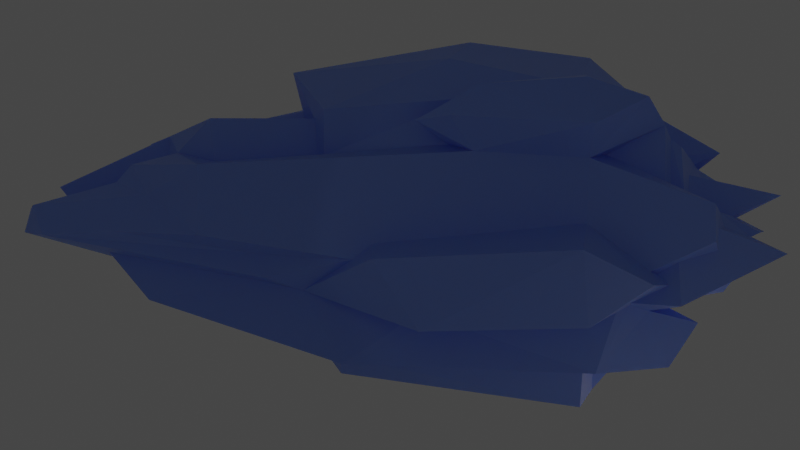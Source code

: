 # Source: iceberg_2.0.blend  (saved by Blender 2.91.10; exported with 4.5.12 LTS)
import bpy
from mathutils import Matrix  # noqa: F401  (used for matrix-valued properties, if any)

bpy.ops.wm.read_factory_settings(use_empty=True)
scene = bpy.context.scene
scene.name = 'Scene'

# ---- materials (node trees are filled in below, after node groups)
mat_group2_pcube19aistsurfsg = bpy.data.materials.new('group2_pCube19AiStSurfSG')

# ---- material node trees
mat_group2_pcube19aistsurfsg.use_nodes = True; mat_group2_pcube19aistsurfsg.node_tree.nodes.clear()
_N = mat_group2_pcube19aistsurfsg.node_tree.nodes; _L = mat_group2_pcube19aistsurfsg.node_tree.links
n0 = _N.new('ShaderNodeOutputMaterial'); n0.name = 'Material Output'; n0.location = (427, 272)
n1 = _N.new('ShaderNodeBsdfTranslucent'); n1.name = 'Translucent BSDF'; n1.location = (-287, 622)
n2 = _N.new('ShaderNodeBsdfPrincipled'); n2.name = 'Principled BSDF'; n2.location = (96, 248)
n2.distribution = 'GGX'
n2.subsurface_method = 'BURLEY'
n2.inputs[3].default_value = 1.45
n2.inputs[8].default_value = 1.0
n2.inputs[27].default_value = (0.0, 0.0, 0.0, 1.0)
n2.inputs[28].default_value = 1.0
n3 = _N.new('ShaderNodeSubsurfaceScattering'); n3.name = 'Subsurface Scattering'; n3.location = (-166, 185)
n3.falloff = 'BURLEY'
n3.inputs[0].default_value = (0.2867, 0.4719, 0.8, 1.0)
n3.inputs[1].default_value = 1.0
n4 = _N.new('ShaderNodeMix'); n4.name = 'Mix'; n4.location = (-74, 128)
n4.data_type = 'RGBA'
n4.inputs[6].default_value = (0.4578, 0.7775, 1.0, 1.0)
n4.inputs[7].default_value = (0.03089, 0.0, 1.0, 1.0)
_L.new(n2.outputs[0], n0.inputs[0])
_L.new(n3.outputs[0], n4.inputs[0])
_L.new(n3.outputs[0], n2.inputs[10])
_L.new(n4.outputs[2], n2.inputs[0])
n0.is_active_output = True

# ---- world
world_world = bpy.data.worlds.new('World'); scene.world = world_world
world_world.use_nodes = True; world_world.node_tree.nodes.clear()
_N = world_world.node_tree.nodes; _L = world_world.node_tree.links
n0 = _N.new('ShaderNodeOutputWorld'); n0.name = 'World Output'; n0.location = (300, 300)
n1 = _N.new('ShaderNodeBackground'); n1.name = 'Background'; n1.location = (10, 300)
n1.inputs[0].default_value = (0.05088, 0.05088, 0.05088, 1.0)
_L.new(n1.outputs[0], n0.inputs[0])
n0.is_active_output = True
world_world.color = (0.05088, 0.05088, 0.05088)
world_world.use_sun_shadow = False
world_world.sun_shadow_jitter_overblur = 0.0

# ---- cameras
cam_camera = bpy.data.cameras.new('Camera')

# ---- lights
light_point = bpy.data.lights.new('Point', 'POINT')
light_point.color = (1.0, 0.8722, 0.8188)
light_point.transmission_factor = 0.0
light_point.energy = 320.5
light_point.shadow_soft_size = 7.06
light_point.shadow_maximum_resolution = 0.006
light_point.use_absolute_resolution = True
light_point.cycles.max_bounces = 714
light_spot = bpy.data.lights.new('Spot', 'SPOT')
light_spot.transmission_factor = 0.0
light_spot.energy = 104.3
light_spot.shadow_soft_size = 0.25
light_spot.shadow_maximum_resolution = 0.006
light_spot.use_absolute_resolution = True
light_point_001 = bpy.data.lights.new('Point.001', 'POINT')
light_point_001.color = (1.0, 0.8722, 0.8188)
light_point_001.transmission_factor = 0.0
light_point_001.energy = 232.2
light_point_001.shadow_soft_size = 4.08
light_point_001.shadow_maximum_resolution = 0.006
light_point_001.use_absolute_resolution = True
light_point_001.cycles.max_bounces = 714
light_spot_001 = bpy.data.lights.new('Spot.001', 'SPOT')
light_spot_001.transmission_factor = 0.0
light_spot_001.energy = 104.3
light_spot_001.shadow_soft_size = 0.25
light_spot_001.shadow_maximum_resolution = 0.006
light_spot_001.use_absolute_resolution = True

# ---- meshes
me_iceberg = bpy.data.meshes.new('iceberg')
me_iceberg.from_pydata([(-7.007, 16.36, 0.6702), (-5.992, 13.41, -0.274), (-9.177, 15.82, 0.4759), (-9.806, 12.2, 0.1692), (-6.14, 2.449, 10.62), (-5.186, 3.052, 10.08), (-5.939, 5.718, 10.74), (-4.744, 6.987, 10.12), (5.478, 8.248, -4.315), (6.655, 8.025, -4.132), (5.949, 7.392, -4.694), (6.771, 10.05, -3.179), (9.074, 8.737, -3.065), (7.785, 5.603, -5.368), (5.772, 6.032, -5.424), (-10.14, 12.2, 4.28), (-7.84, 12.72, 4.542), (-8.716, 15.26, 2.803), (-6.326, 14.16, 4.222), (-7.394, 16.88, 2.713), (-8.951, 5.79, 11.56), (-8.931, 2.525, 11.04), (7.787, 5.504, 0.1104), (6.961, -5.684, -0.9733), (10.7, 4.853, -1.214), (8.715, -5.69, -1.726), (-0.07147, 10.59, -4.315), (6.942, 10.64, -4.298), (4.228, 9.515, -4.723), (-4.265, 10.57, -5.184), (-4.272, 16.14, -4.181), (-2.88, 10.57, -4.322), (-2.019, 14.9, -2.708), (-2.887, 16.78, -2.76), (-5.693, 15.73, -2.796), (-4.308, 17.19, -1.375), (3.254, -1.444, 9.399), (-0.5919, -0.04834, 10.93), (0.393, -10.51, 8.98), (5.702, -8.354, 6.279), (-5.174, 12.4, -0.6752), (-5.426, 13.26, 0.4201), (-4.437, 13.54, -0.08167), (-0.6537, 15.69, 0.5672), (-1.313, 15.56, 0.206), (-2.487, 19.18, 1.833), (-3.103, 14.64, -0.1619), (-3.953, 19.08, 1.982), (-5.86, 14.75, 0.9238), (-9.293, 9.177, 8.73), (-7.151, 8.2, 9.694), (8.013, -1.658, 5.733), (7.12, -3.426, 5.554), (7.453, -0.3688, 3.909), (-7.254, 8.7, 7.519), (-0.956, 8.787, 7.884), (-0.9609, 7.171, 10.05), (-5.126, -7.663, 7.969), (-3.398, -0.52, 8.977), (-6.072, 15.47, 2.824), (1.1, 12.6, 2.927), (-5.623, 14.63, 3.324), (-3.854, 14.21, 3.831), (4.864, 11.18, 4.316), (8.097, -0.129, 7.356), (6.071, -0.3234, 7.227), (4.333, 13.38, -0.1523), (0.4877, 18.54, -1.679), (3.025, 14.08, -0.1124), (1.471, 16.07, -0.6637), (-0.902, 16.32, -0.6696), (-1.414, 17.25, -1.679), (-0.5713, 17.5, -0.37), (7.335, 8.941, -2.433), (6.649, 9.449, -2.575), (4.522, 13.31, -1.362), (6.83, 12.52, -0.8644), (6.706, 10.59, -1.944), (5.948, -0.5636, 6.855), (5.464, 5.552, 7.556), (5.956, 5.713, 8.108), (1.008, 16.78, -0.4039), (-2.078, 11.0, 4.144), (0.2019, 10.5, 6.828), (0.03524, 14.38, 0.7172), (2.742, 13.92, 0.7395), (5.957, 10.05, 5.406), (1.101, 10.55, 4.207), (5.045, 10.57, 4.696), (5.874, 10.05, 2.396), (5.057, 10.57, 2.162), (1.204, 12.52, 1.72), (3.36, 11.88, 1.705), (7.798, 5.654, 3.523), (6.83, 12.52, 1.14), (-4.63, 16.04, 4.572), (8.334, 5.491, 7.696), (-10.54, 7.938, 7.047), (9.295, 5.713, 5.203), (6.121, 6.828, 3.801), (5.075, 11.29, 1.823), (7.868, 8.75, 6.724), (6.556, -1.658, 4.32), (-10.87, 5.72, 8.966), (1.219, 13.07, -5.655), (5.376, -8.354, 3.813), (1.763, 11.24, -8.169), (5.289, 6.409, -8.077), (-13.16, 5.713, 7.41), (7.058, -3.253, -5.609), (-0.6047, 7.219, -8.036), (-0.8767, 7.483, -6.826), (4.11, -9.626, -3.597), (4.968, -7.373, -7.581), (5.116, -3.246, -4.776), (-12.15, 5.713, -0.3865), (-8.571, 6.346, -1.272), (-10.09, 1.408, 8.72), (-7.769, 6.158, -3.935), (-9.133, 8.043, -2.659), (-6.571, 10.57, -3.782), (-8.324, -0.5847, 9.467), (-2.928, 7.617, -10.13), (-1.914, 10.57, -6.509), (-12.43, 11.12, 3.821), (4.233, -8.949, 5.923), (-0.1848, -9.815, 6.131), (4.483, -8.756, 3.916), (0.8403, 6.777, -8.04), (3.733, 5.961, -8.044), (2.283, -7.663, -7.441), (-12.19, 11.12, 0.9534), (1.194, -19.82, 3.543), (5.967, -15.14, 3.289), (1.587, -17.07, 4.199), (4.071, -14.53, 3.558), (-6.867, 10.57, -4.519), (-8.167, 6.372, -5.783), (-0.9344, -18.02, 5.353), (3.812, -14.8, 5.984), (1.858, 6.106, -10.45), (-7.809, -1.159, 8.149), (-8.012, 5.713, -8.146), (-7.082, -13.5, 3.219), (-9.299, -12.24, 3.276), (0.9655, -7.663, -8.614), (-6.417, -13.52, -0.6677), (-6.127, -17.21, 0.5413), (-6.932, -13.63, -0.334), (-9.384, 0.8201, 7.495), (-6.558, -16.6, 5.424), (3.399, -20.21, -0.3224), (4.591, -12.06, -1.563), (5.981, -15.1, -0.507), (6.883, -6.737, -1.812), (-10.88, 9.027, -2.779), (-10.03, 8.935, -5.301), (-0.7621, -18.17, 3.43), (-1.312, -9.627, 6.943), (-2.058, -19.4, 4.963), (4.447, -11.9, -2.86), (-3.882, -8.845, -7.983), (-14.1, 5.713, -5.908), (-12.21, -2.05, -0.5891), (-9.295, -12.25, -0.3519), (1.409, -21.06, -1.536), (1.952, -18.63, -4.266), (3.496, -12.0, -3.097), (3.063, -18.52, 1.728), (0.7029, -25.72, 1.194), (1.856, -24.78, -0.5344), (-6.867, -8.354, -3.948), (-8.51, -3.579, -5.543), (-2.142, -25.0, 2.351), (-1.99, -24.49, 1.775), (-1.568, -22.62, 1.64), (-0.8939, -18.89, 3.021), (-0.141, -26.48, -0.3971), (-0.7928, -20.28, -2.16), (-2.839, -10.51, -5.388), (-1.836, -18.81, -3.278), (-12.84, -2.05, -4.918), (1.181, -20.71, 2.518), (-0.1193, -26.1, 1.004), (-6.911, -8.354, -2.2), (-8.931, -8.298, -2.206), (-3.878, -9.899, -3.964), (-3.556, -15.54, -3.08), (-5.303, -17.66, 3.893), (-3.056, -24.25, 2.444), (-2.036, -19.57, 4.427), (-3.4, -10.02, -3.641), (-2.781, -15.69, -2.45), (-2.157, -21.3, -0.8828), (-4.022, -18.85, 1.301), (-2.762, -24.05, 1.879), (-5.697, -17.52, 0.5394), (-3.844, -24.02, -0.1234), (-2.938, -24.33, 0.6303), (-3.117, -20.69, 1.508), (-2.96, -22.41, 1.684), (-3.135, -23.66, -0.9483), (-2.023, -23.78, -0.1041), (-2.91, -24.59, -0.07109), (-0.8492, -25.98, -0.3097), (-0.8492, -26.31, 0.8251), (-1.658, -25.98, -0.03794), (-1.984, -25.98, 0.8251), (-0.5315, -24.87, 1.158), (-2.959, -22.43, 1.683), (-0.4449, -24.26, -0.7526), (-2.463, -24.22, 0.9877), (-0.6472, -22.51, -0.9412)], [], [(0, 1, 2), (2, 1, 3), (4, 5, 6), (5, 7, 6), (8, 9, 10), (11, 12, 9), (12, 13, 9), (9, 13, 10), (13, 14, 10), (15, 16, 17), (16, 18, 17), (17, 18, 19), (6, 20, 4), (4, 20, 21), (22, 23, 24), (24, 23, 25), (26, 27, 28), (28, 27, 8), (27, 9, 8), (29, 30, 31), (31, 30, 32), (30, 33, 32), (34, 35, 30), (30, 35, 33), (36, 37, 38), (39, 36, 38), (40, 41, 42), (43, 44, 45), (46, 47, 44), (41, 48, 42), (46, 42, 48), (49, 20, 50), (50, 20, 6), (51, 52, 53), (46, 32, 42), (33, 35, 32), (32, 35, 42), (17, 19, 2), (2, 19, 0), (31, 32, 26), (54, 7, 55), (55, 7, 56), (57, 37, 58), (57, 58, 5), (56, 7, 5), (47, 59, 45), (45, 59, 60), (61, 62, 59), (59, 62, 60), (60, 62, 63), (12, 24, 13), (64, 65, 52), (51, 64, 52), (66, 67, 68), (68, 67, 69), (70, 46, 44), (69, 67, 70), (67, 71, 70), (59, 47, 48), (72, 70, 44), (71, 32, 46), (24, 12, 22), (22, 12, 73), (11, 74, 12), (73, 12, 74), (75, 76, 77), (76, 73, 77), (73, 74, 77), (78, 65, 79), (79, 65, 80), (27, 67, 77), (77, 67, 75), (75, 67, 66), (72, 81, 70), (70, 81, 69), (82, 55, 83), (83, 55, 56), (84, 85, 43), (81, 72, 43), (43, 72, 44), (83, 86, 87), (87, 86, 88), (86, 89, 88), (88, 89, 90), (84, 91, 85), (85, 91, 92), (93, 22, 94), (22, 73, 94), (73, 76, 94), (61, 95, 62), (65, 64, 80), (80, 64, 96), (61, 18, 95), (54, 18, 16), (97, 54, 16), (6, 7, 50), (7, 54, 50), (51, 98, 64), (64, 98, 96), (89, 86, 99), (56, 79, 83), (79, 86, 83), (85, 92, 94), (92, 100, 94), (93, 94, 99), (99, 94, 89), (89, 94, 90), (94, 100, 90), (88, 100, 63), (98, 93, 101), (101, 93, 86), (86, 93, 99), (102, 52, 78), (65, 78, 52), (9, 27, 11), (27, 77, 11), (77, 74, 11), (86, 80, 101), (101, 80, 96), (81, 85, 69), (69, 85, 68), (96, 98, 101), (62, 95, 82), (1, 0, 41), (41, 0, 48), (18, 61, 19), (61, 59, 19), (48, 0, 59), (0, 19, 59), (84, 60, 91), (63, 100, 60), (100, 92, 60), (91, 60, 92), (86, 79, 80), (68, 85, 66), (85, 94, 66), (94, 76, 66), (76, 75, 66), (53, 98, 51), (103, 49, 97), (54, 49, 50), (28, 104, 26), (102, 78, 105), (78, 39, 105), (104, 28, 106), (106, 28, 107), (28, 8, 107), (8, 10, 107), (16, 15, 97), (108, 97, 15), (49, 103, 20), (13, 24, 109), (109, 24, 25), (2, 3, 17), (17, 3, 15), (1, 41, 40), (104, 106, 26), (110, 111, 106), (111, 26, 106), (10, 14, 107), (112, 113, 114), (113, 107, 114), (107, 14, 114), (115, 3, 116), (1, 40, 3), (3, 40, 116), (20, 103, 21), (21, 103, 117), (118, 119, 120), (119, 34, 120), (29, 120, 30), (34, 30, 120), (14, 13, 114), (114, 13, 109), (4, 21, 121), (122, 123, 111), (123, 31, 111), (31, 26, 111), (108, 15, 124), (125, 38, 126), (39, 125, 105), (125, 127, 105), (128, 107, 129), (107, 113, 129), (129, 113, 130), (21, 117, 121), (35, 34, 42), (42, 34, 40), (116, 40, 119), (40, 34, 119), (108, 124, 115), (124, 131, 115), (3, 131, 15), (15, 131, 124), (132, 133, 134), (134, 133, 135), (133, 105, 135), (105, 127, 135), (120, 136, 118), (118, 136, 137), (138, 139, 126), (139, 125, 126), (111, 110, 122), (122, 110, 140), (110, 128, 140), (128, 129, 140), (121, 141, 4), (5, 4, 141), (109, 25, 112), (110, 106, 128), (128, 106, 107), (136, 123, 137), (137, 123, 142), (123, 122, 142), (143, 108, 144), (145, 140, 130), (140, 129, 130), (146, 147, 148), (97, 143, 149), (149, 143, 150), (150, 143, 147), (147, 143, 148), (151, 152, 153), (153, 152, 154), (116, 119, 155), (142, 156, 137), (155, 119, 156), (137, 156, 118), (135, 139, 134), (139, 138, 134), (134, 138, 157), (5, 141, 57), (149, 150, 141), (141, 150, 57), (158, 57, 159), (154, 152, 160), (138, 158, 159), (140, 145, 122), (122, 145, 161), (156, 162, 155), (155, 162, 115), (163, 108, 115), (144, 163, 164), (165, 166, 167), (166, 113, 167), (167, 113, 112), (139, 135, 125), (125, 135, 127), (156, 142, 162), (103, 97, 117), (97, 149, 117), (168, 169, 151), (160, 152, 170), (152, 151, 170), (170, 151, 169), (131, 3, 115), (171, 172, 161), (122, 161, 142), (172, 142, 161), (173, 174, 138), (174, 175, 138), (175, 176, 138), (176, 157, 138), (133, 153, 53), (93, 53, 22), (22, 53, 23), (53, 153, 23), (23, 153, 154), (177, 178, 170), (178, 165, 170), (170, 165, 160), (165, 167, 160), (113, 166, 130), (130, 166, 179), (180, 179, 166, 178), (162, 181, 115), (115, 181, 163), (168, 182, 169), (183, 169, 176), (169, 182, 176), (162, 142, 181), (181, 142, 172), (172, 171, 184), (117, 149, 121), (149, 141, 121), (163, 185, 164), (148, 164, 146), (164, 185, 146), (120, 29, 136), (136, 29, 123), (123, 29, 31), (172, 184, 185), (185, 184, 146), (184, 186, 146), (146, 186, 187), (163, 181, 185), (188, 189, 190), (189, 173, 190), (159, 190, 138), (190, 173, 138), (161, 179, 171), (191, 186, 179), (179, 186, 171), (186, 184, 171), (186, 191, 187), (187, 191, 192), (181, 172, 185), (165, 178, 166), (180, 178, 193), (188, 194, 189), (189, 194, 195), (190, 150, 188), (147, 196, 188), (196, 194, 188), (196, 147, 146), (193, 192, 180), (180, 192, 179), (192, 191, 179), (197, 198, 196), (146, 197, 196), (199, 194, 196), (200, 174, 195), (195, 194, 200), (194, 199, 200), (170, 169, 177), (177, 169, 183), (174, 173, 195), (195, 173, 189), (187, 192, 201), (192, 193, 201), (193, 202, 201), (201, 202, 203), (187, 201, 146), (146, 201, 197), (198, 197, 203), (203, 197, 201), (204, 205, 206), (206, 205, 207), (134, 157, 132), (182, 132, 176), (176, 132, 157), (114, 109, 112), (175, 208, 176), (154, 160, 112), (160, 167, 112), (148, 143, 164), (164, 143, 144), (209, 207, 175), (205, 208, 207), (207, 208, 175), (210, 208, 204), (204, 208, 205), (199, 198, 211), (211, 198, 202), (198, 203, 202), (206, 202, 204), (204, 202, 210), (210, 202, 212), (202, 193, 212), (57, 158, 38), (38, 158, 126), (23, 154, 25), (25, 154, 112), (161, 145, 179), (145, 130, 179), (155, 115, 116), (151, 153, 168), (153, 133, 168), (133, 132, 168), (132, 182, 168), (209, 175, 200), (176, 208, 183), (183, 208, 177), (208, 210, 177), (177, 210, 178), (210, 212, 178), (209, 211, 207), (211, 202, 207), (202, 206, 207), (212, 193, 178), (209, 200, 211), (200, 199, 211), (39, 38, 125), (79, 36, 78), (56, 37, 36), (58, 37, 56), (5, 58, 56), (87, 62, 82), (70, 71, 46), (84, 45, 60), (84, 43, 45), (150, 190, 159), (97, 108, 143), (144, 108, 163), (71, 67, 32), (18, 54, 95), (87, 82, 83), (63, 87, 88), (63, 62, 87), (27, 26, 67), (118, 156, 119), (78, 36, 39), (38, 37, 57), (56, 36, 79), (126, 158, 138), (150, 147, 188), (43, 85, 81), (95, 54, 55), (82, 95, 55), (90, 100, 88), (67, 26, 32), (44, 47, 45), (48, 47, 46), (150, 159, 57), (196, 198, 199), (175, 174, 200), (97, 49, 54), (133, 53, 102, 105), (93, 98, 53), (53, 52, 102)])
me_iceberg.polygons.foreach_set('use_smooth', [True] * 420)
_k = set([(0, 1), (0, 2), (0, 19), (0, 41), (0, 48), (0, 59), (1, 2), (1, 3), (1, 40), (1, 41), (2, 3), (2, 17), (2, 19), (3, 15), (3, 17), (3, 40), (3, 115), (3, 116), (3, 131), (4, 5), (4, 6), (4, 20), (4, 21), (4, 121), (4, 141), (5, 7), (5, 56), (5, 57), (5, 58), (5, 141), (6, 7), (6, 20), (6, 50), (7, 50), (7, 54), (7, 55), (7, 56), (8, 9), (8, 10), (8, 27), (8, 28), (8, 107), (9, 10), (9, 11), (9, 12), (9, 13), (9, 27), (10, 13), (10, 14), (10, 107), (11, 12), (11, 74), (12, 13), (12, 22), (12, 24), (12, 73), (13, 14), (13, 24), (13, 109), (13, 114), (14, 107), (14, 114), (15, 16), (15, 17), (15, 97), (15, 108), (15, 124), (16, 17), (16, 18), (16, 54), (16, 97), (17, 18), (17, 19), (18, 19), (18, 54), (18, 61), (18, 95), (19, 59), (19, 61), (20, 21), (20, 49), (20, 50), (20, 103), (21, 103), (21, 117), (21, 121), (22, 23), (22, 24), (22, 53), (22, 73), (22, 93), (22, 94), (23, 25), (23, 53), (23, 153), (23, 154), (24, 25), (24, 109), (25, 109), (25, 112), (25, 154), (26, 27), (26, 28), (26, 31), (26, 32), (26, 67), (26, 104), (26, 106), (26, 111), (27, 28), (27, 67), (27, 77), (28, 104), (28, 106), (28, 107), (29, 30), (29, 31), (29, 120), (30, 31), (30, 32), (30, 33), (30, 34), (30, 35), (30, 120), (31, 32), (31, 111), (31, 123), (32, 33), (32, 35), (32, 42), (32, 46), (32, 67), (32, 71), (33, 35), (34, 35), (34, 40), (34, 119), (34, 120), (35, 42), (36, 37), (36, 38), (36, 39), (36, 56), (36, 78), (36, 79), (37, 38), (37, 56), (37, 57), (37, 58), (38, 39), (38, 57), (38, 125), (38, 126), (38, 158), (39, 78), (39, 105), (39, 125), (40, 41), (40, 42), (40, 116), (41, 42), (41, 48), (42, 46), (42, 48), (43, 44), (43, 45), (43, 72), (43, 81), (43, 84), (43, 85), (44, 45), (44, 46), (44, 47), (44, 70), (44, 72), (45, 47), (45, 59), (45, 60), (45, 84), (46, 47), (46, 48), (46, 70), (46, 71), (47, 48), (47, 59), (48, 59), (49, 50), (49, 54), (49, 97), (49, 103), (50, 54), (51, 52), (51, 53), (51, 64), (51, 98), (52, 53), (52, 64), (52, 65), (52, 78), (52, 102), (53, 93), (53, 98), (53, 102), (53, 133), (54, 55), (54, 95), (54, 97), (55, 56), (55, 82), (55, 83), (55, 95), (56, 58), (56, 79), (56, 83), (57, 58), (57, 141), (57, 150), (57, 158), (57, 159), (59, 60), (59, 61), (59, 62), (60, 62), (60, 63), (60, 84), (60, 91), (60, 92), (60, 100), (61, 62), (61, 95), (62, 63), (62, 82), (62, 87), (62, 95), (63, 87), (63, 88), (63, 100), (64, 65), (64, 80), (64, 96), (64, 98), (65, 78), (65, 79), (65, 80), (66, 67), (66, 68), (66, 75), (66, 85), (67, 68), (67, 69), (67, 70), (67, 71), (68, 69), (68, 85), (69, 70), (69, 81), (69, 85), (70, 71), (70, 72), (70, 81), (72, 81), (73, 74), (73, 76), (74, 77), (75, 76), (75, 77), (76, 77), (76, 94), (78, 79), (78, 102), (78, 105), (79, 80), (79, 83), (79, 86), (80, 86), (80, 96), (80, 101), (81, 85), (82, 83), (82, 87), (82, 95), (83, 86), (83, 87), (84, 85), (84, 91), (85, 91), (85, 92), (85, 94), (86, 87), (86, 88), (86, 89), (86, 93), (86, 99), (86, 101), (87, 88), (88, 89), (88, 90), (88, 100), (89, 90), (89, 94), (89, 99), (90, 94), (90, 100), (91, 92), (92, 94), (92, 100), (93, 94), (93, 98), (93, 99), (93, 101), (94, 99), (94, 100), (96, 98), (96, 101), (97, 103), (97, 108), (97, 117), (97, 143), (97, 149), (98, 101), (102, 105), (103, 117), (104, 106), (105, 125), (105, 127), (105, 133), (105, 135), (106, 107), (106, 110), (106, 111), (107, 113), (107, 114), (108, 115), (108, 124), (108, 143), (108, 144), (108, 163), (109, 112), (109, 114), (110, 111), (110, 128), (111, 122), (111, 123), (112, 113), (112, 114), (112, 154), (112, 160), (112, 167), (113, 114), (113, 129), (113, 130), (113, 166), (115, 116), (115, 124), (115, 131), (115, 155), (115, 162), (115, 163), (115, 181), (116, 119), (116, 155), (117, 121), (117, 149), (118, 119), (118, 120), (118, 136), (118, 137), (118, 156), (119, 120), (119, 155), (119, 156), (120, 136), (121, 141), (121, 149), (122, 123), (122, 140), (122, 142), (122, 161), (123, 136), (123, 137), (123, 142), (124, 131), (125, 126), (125, 127), (125, 135), (125, 139), (126, 138), (126, 139), (126, 158), (127, 135), (128, 129), (128, 140), (129, 130), (129, 140), (130, 140), (130, 145), (130, 166), (130, 179), (132, 133), (132, 134), (132, 157), (132, 168), (132, 176), (132, 182), (133, 134), (133, 135), (133, 153), (133, 168), (134, 135), (134, 138), (134, 139), (134, 157), (135, 139), (136, 137), (137, 142), (138, 139), (138, 157), (138, 158), (138, 159), (138, 173), (138, 174), (138, 176), (138, 190), (140, 145), (141, 149), (141, 150), (142, 156), (142, 161), (142, 162), (142, 172), (142, 181), (143, 144), (143, 147), (143, 148), (143, 150), (143, 164), (144, 163), (144, 164), (145, 161), (145, 179), (146, 147), (146, 148), (146, 164), (146, 184), (146, 185), (146, 186), (146, 187), (146, 196), (146, 197), (146, 201), (147, 148), (147, 150), (147, 188), (147, 196), (148, 164), (149, 150), (150, 159), (150, 188), (150, 190), (151, 152), (151, 153), (151, 168), (151, 170), (152, 153), (152, 154), (152, 160), (152, 170), (153, 154), (153, 168), (154, 160), (155, 156), (155, 162), (156, 162), (157, 176), (158, 159), (159, 190), (160, 167), (160, 170), (161, 171), (161, 172), (161, 179), (162, 181), (163, 164), (163, 181), (163, 185), (164, 185), (165, 166), (165, 167), (165, 170), (165, 178), (166, 167), (166, 178), (166, 179), (168, 169), (168, 182), (169, 170), (169, 176), (169, 177), (169, 182), (169, 183), (170, 177), (170, 178), (171, 172), (171, 179), (171, 184), (171, 186), (172, 181), (172, 184), (172, 185), (173, 174), (173, 189), (173, 190), (173, 195), (174, 175), (174, 195), (174, 200), (175, 176), (175, 200), (175, 207), (175, 208), (175, 209), (176, 182), (176, 183), (176, 208), (177, 178), (177, 183), (177, 208), (177, 210), (178, 180), (178, 193), (178, 210), (178, 212), (179, 180), (179, 186), (179, 191), (179, 192), (180, 193), (181, 185), (183, 208), (184, 185), (184, 186), (186, 187), (186, 191), (187, 191), (187, 192), (187, 201), (188, 189), (188, 190), (188, 194), (188, 196), (189, 190), (189, 194), (189, 195), (191, 192), (192, 193), (192, 201), (193, 201), (193, 202), (193, 212), (194, 195), (194, 196), (194, 199), (194, 200), (195, 200), (196, 197), (196, 198), (196, 199), (197, 198), (197, 201), (197, 203), (198, 199), (198, 202), (198, 203), (198, 211), (199, 200), (199, 211), (200, 209), (200, 211), (201, 202), (201, 203), (202, 203), (202, 204), (202, 206), (202, 207), (202, 211), (202, 212), (204, 205), (204, 206), (204, 208), (204, 210), (205, 206), (205, 207), (205, 208), (206, 207), (207, 208), (207, 209), (207, 211), (208, 210), (209, 211), (210, 212)])
me_iceberg.attributes.new('sharp_edge', 'BOOLEAN', 'EDGE').data.foreach_set('value', [ (min(e.vertices), max(e.vertices)) in _k for e in me_iceberg.edges])
_uv = me_iceberg.uv_layers.new(name='UVMap')
_uv.uv.foreach_set('vector', [0.625, 0.5, 0.625, 0.5401, 0.375, 0.5, 0.375, 0.5, 0.625, 0.5401, 0.375, 0.5401, 0.375, 0.0, 0.4313, 0.06499, 0.375, 0.125, 0.4313, 0.06499, 0.4333, 0.1676, 0.375, 0.125, 0.4179, 0.2006, 0.3203, 0.2081, 0.3352, 0.1741, 0.4865, 0.2746, 0.1864, 0.2686, 0.3203, 0.2081, 0.1864, 0.2686, 0.125, 0.125, 0.3203, 0.2081, 0.3203, 0.2081, 0.125, 0.125, 0.3352, 0.1741, 0.125, 0.125, 0.2442, 0.125, 0.3352, 0.1741, 0.375, 0.2099, 0.6068, 0.2099, 0.375, 0.25, 0.6068, 0.2099, 0.625, 0.2146, 0.375, 0.25, 0.375, 0.25, 0.625, 0.2146, 0.625, 0.25, 0.375, 0.125, 0.125, 0.125, 0.375, 0.0, 0.375, 0.0, 0.125, 0.125, 0.125, 0.0, 0.7305, 0.1251, 0.768, 0.0, 0.875, 0.125, 0.875, 0.125, 0.768, 0.0, 0.875, 0.0, 0.5383, 0.1228, 0.375, 0.125, 0.4477, 0.1216, 0.4477, 0.1216, 0.375, 0.125, 0.4339, 0.1136, 0.375, 0.125, 0.3736, 0.1144, 0.4339, 0.1136, 0.375, 0.5644, 0.375, 0.5, 0.463, 0.5665, 0.463, 0.5665, 0.375, 0.5, 0.6252, 0.5212, 0.375, 0.5, 0.625, 0.5, 0.6252, 0.5212, 0.375, 0.25, 0.625, 0.25, 0.375, 0.5, 0.375, 0.5, 0.625, 0.25, 0.625, 0.5, 0.5034, 0.07054, 0.375, 0.07077, 0.375, 0.0, 0.625, 0.0, 0.5034, 0.07054, 0.375, 0.0, 0.875, 0.2002, 0.4156, 0.4988, 0.625, 0.2114, 0.625, 0.4415, 0.608, 0.4363, 0.6251, 0.2622, 0.5265, 0.4615, 0.4096, 0.2748, 0.608, 0.4363, 0.4156, 0.4988, 0.3931, 0.4419, 0.4692, 0.503, 0.5265, 0.4615, 0.4692, 0.503, 0.3931, 0.4419, 0.1864, 0.2686, 0.125, 0.125, 0.5019, 0.2749, 0.5019, 0.2749, 0.125, 0.125, 0.375, 0.125, 0.625, 1.0, 0.5822, 0.9918, 0.7946, 0.06072, 0.6795, 0.3113, 0.8853, 0.2338, 0.4692, 0.503, 0.875, 0.25, 0.625, 0.25, 0.8853, 0.2338, 0.8853, 0.2338, 0.625, 0.25, 0.625, 0.2114, 0.375, 0.25, 0.625, 0.25, 0.375, 0.5, 0.375, 0.5, 0.625, 0.25, 0.625, 0.5, 0.6037, 0.1219, 0.6147, 0.2086, 0.5383, 0.1228, 0.3066, 0.1249, 0.3749, 0.125, 0.334, 0.1643, 0.334, 0.1643, 0.3749, 0.125, 0.375, 0.125, 0.3269, 0.000144, 0.375, 0.07077, 0.375, 0.05714, 0.3269, 0.000144, 0.375, 0.05714, 0.3722, 0.1053, 0.375, 0.125, 0.3749, 0.125, 0.3722, 0.1053, 0.4096, 0.2748, 0.3953, 0.2127, 0.6251, 0.2622, 0.6251, 0.2622, 0.3953, 0.2127, 0.625, 0.125, 0.4924, 0.1856, 0.5399, 0.1837, 0.3953, 0.2127, 0.3953, 0.2127, 0.5399, 0.1837, 0.625, 0.125, 0.625, 0.125, 0.5399, 0.1837, 0.6247, 0.1249, 0.5056, 0.4959, 0.625, 0.625, 0.375, 0.625, 0.375, 1.0, 0.375, 0.75, 0.5822, 0.9918, 0.625, 1.0, 0.375, 1.0, 0.5822, 0.9918, 0.3873, 0.5009, 0.4096, 0.2748, 0.481, 0.4484, 0.481, 0.4484, 0.4096, 0.2748, 0.4734, 0.3685, 0.6139, 0.3072, 0.6795, 0.3113, 0.3504, 0.2679, 0.4734, 0.3685, 0.4096, 0.2748, 0.6139, 0.3072, 0.4096, 0.2748, 0.58, 0.2645, 0.6139, 0.3072, 0.3953, 0.2127, 0.4096, 0.2748, 0.2738, 0.2033, 0.3047, 0.3526, 0.2216, 0.2923, 0.3504, 0.2679, 0.58, 0.2645, 0.6147, 0.2086, 0.6795, 0.3113, 0.875, 0.125, 0.8749, 0.25, 0.7305, 0.1251, 0.7305, 0.1251, 0.8749, 0.25, 0.6523, 0.2411, 0.5201, 0.2737, 0.5398, 0.2522, 0.8749, 0.25, 0.6523, 0.2411, 0.8749, 0.25, 0.5398, 0.2522, 0.875, 0.2222, 0.875, 0.2222, 0.875, 0.1948, 0.875, 0.2222, 0.875, 0.1715, 0.875, 0.1948, 0.875, 0.1715, 0.875, 0.1785, 0.875, 0.1948, 0.437, 0.7512, 0.375, 0.75, 0.4014, 0.6285, 0.4014, 0.6285, 0.375, 0.75, 0.375, 0.625, 0.375, 0.125, 0.4096, 0.2748, 0.2569, 0.125, 0.2569, 0.125, 0.4096, 0.2748, 0.2847, 0.1764, 0.2847, 0.1764, 0.4096, 0.2748, 0.2258, 0.1781, 0.3047, 0.3526, 0.669, 0.3289, 0.3372, 0.4336, 0.3372, 0.4336, 0.669, 0.3289, 0.6561, 0.3873, 0.4222, 0.159, 0.334, 0.1643, 0.375, 0.25, 0.375, 0.25, 0.334, 0.1643, 0.375, 0.125, 0.4708, 0.2222, 0.625, 0.2222, 0.4596, 0.276, 0.669, 0.3289, 0.3047, 0.3526, 0.4596, 0.276, 0.4596, 0.276, 0.3047, 0.3526, 0.3504, 0.2679, 0.375, 0.25, 0.6267, 0.2529, 0.4403, 0.4283, 0.4403, 0.4283, 0.6267, 0.2529, 0.6085, 0.3068, 0.6267, 0.2529, 0.625, 0.4653, 0.6085, 0.3068, 0.6085, 0.3068, 0.625, 0.4653, 0.6073, 0.4748, 0.4708, 0.2222, 0.5392, 0.1988, 0.625, 0.2222, 0.625, 0.2222, 0.5392, 0.1988, 0.625, 0.1954, 0.6446, 0.125, 0.7535, 0.124, 0.625, 0.2222, 0.7535, 0.124, 0.875, 0.1715, 0.625, 0.2222, 0.875, 0.1715, 0.875, 0.2222, 0.625, 0.2222, 0.5712, 0.3549, 0.6333, 0.2693, 0.6317, 0.338, 0.125, 0.0, 0.375, 0.0, 0.125, 0.125, 0.125, 0.125, 0.375, 0.0, 0.375, 0.125, 0.511, 0.2346, 0.536, 0.2363, 0.6333, 0.2693, 0.4568, 0.1517, 0.536, 0.2363, 0.5222, 0.2294, 0.3372, 0.13, 0.4568, 0.1517, 0.5222, 0.2294, 0.375, 0.125, 0.4333, 0.1676, 0.5019, 0.2749, 0.4333, 0.1676, 0.5439, 0.2242, 0.5019, 0.2749, 0.625, 0.0, 0.625, 0.125, 0.375, 0.0, 0.375, 0.0, 0.625, 0.125, 0.375, 0.125, 0.8403, 0.25, 0.6267, 0.2529, 0.7746, 0.1682, 0.375, 0.125, 0.6033, 0.1238, 0.375, 0.25, 0.6033, 0.1238, 0.6267, 0.2529, 0.375, 0.25, 0.625, 0.2222, 0.625, 0.1954, 0.625, 0.2222, 0.625, 0.1954, 0.625, 0.1983, 0.625, 0.2222, 0.6446, 0.125, 0.625, 0.2222, 0.625, 0.1414, 0.625, 0.1414, 0.625, 0.2222, 0.625, 0.1907, 0.625, 0.1907, 0.625, 0.2222, 0.625, 0.1887, 0.625, 0.2222, 0.625, 0.1983, 0.625, 0.1887, 0.625, 0.1224, 0.8189, 0.125, 0.6247, 0.1249, 0.625, 0.125, 0.7789, 0.1244, 0.5019, 0.2749, 0.5019, 0.2749, 0.7789, 0.1244, 0.9717, 0.2251, 0.9717, 0.2251, 0.7789, 0.1244, 0.8589, 0.1554, 0.6234, 0.7513, 0.5822, 0.9918, 0.437, 0.7512, 0.375, 0.75, 0.437, 0.7512, 0.5822, 0.9918, 0.3736, 0.1144, 0.375, 0.125, 0.3204, 0.1227, 0.375, 0.125, 0.2569, 0.125, 0.3204, 0.1227, 0.2569, 0.125, 0.2916, 0.1203, 0.3204, 0.1227, 0.09606, 0.2545, 0.125, 0.125, 0.5019, 0.2749, 0.5019, 0.2749, 0.125, 0.125, 0.375, 0.125, 0.669, 0.3289, 0.625, 0.2222, 0.7295, 0.2976, 0.7295, 0.2976, 0.625, 0.2222, 0.7468, 0.2222, 0.375, 0.125, 0.625, 0.125, 0.5019, 0.2749, 0.6799, 0.2415, 0.6333, 0.2693, 0.6862, 0.1989, 0.875, 0.2099, 0.875, 0.25, 0.8296, 0.2099, 0.8296, 0.2099, 0.875, 0.25, 0.8103, 0.2266, 0.625, 0.2146, 0.6743, 0.2133, 0.625, 0.25, 0.6743, 0.2133, 0.6644, 0.2348, 0.625, 0.25, 0.8103, 0.2266, 0.875, 0.25, 0.6644, 0.2348, 0.875, 0.25, 0.625, 0.25, 0.6644, 0.2348, 0.7376, 0.1689, 0.625, 0.125, 0.73, 0.125, 0.6247, 0.1249, 0.8189, 0.125, 0.625, 0.125, 0.8189, 0.125, 0.7739, 0.125, 0.625, 0.125, 0.73, 0.125, 0.625, 0.125, 0.7739, 0.125, 0.5272, 0.5032, 0.4014, 0.6285, 0.375, 0.625, 0.7468, 0.2222, 0.625, 0.2222, 0.7398, 0.2222, 0.625, 0.2222, 0.625, 0.2222, 0.7398, 0.2222, 0.625, 0.2222, 0.875, 0.2222, 0.7398, 0.2222, 0.875, 0.2222, 0.875, 0.2222, 0.7398, 0.2222, 0.7946, 0.06072, 0.625, 0.125, 0.625, 0.0, 0.875, 0.125, 0.8749, 0.25, 0.7131, 0.1602, 0.5439, 0.2242, 0.8749, 0.25, 0.5019, 0.2749, 0.572, 0.1896, 0.5019, 0.2749, 0.4715, 0.1956, 0.7328, 0.06636, 0.6265, 0.07048, 0.8008, 0.0, 0.6265, 0.07048, 0.625, 0.0, 0.8008, 0.0, 0.5019, 0.2749, 0.572, 0.1896, 0.8749, 0.25, 0.8749, 0.25, 0.572, 0.1896, 0.875, 0.125, 0.572, 0.1896, 0.672, 0.1441, 0.875, 0.125, 0.672, 0.1441, 0.6984, 0.125, 0.875, 0.125, 0.6068, 0.2099, 0.375, 0.2099, 0.4878, 0.1352, 0.4002, 0.1261, 0.4878, 0.1352, 0.375, 0.2099, 0.5056, 0.4959, 0.625, 0.625, 0.375, 0.625, 0.375, 0.625, 0.625, 0.625, 0.375, 0.75, 0.375, 0.75, 0.625, 0.625, 0.625, 0.75, 0.125, 0.25, 0.125, 0.2099, 0.375, 0.25, 0.375, 0.25, 0.125, 0.2099, 0.375, 0.2099, 0.875, 0.2099, 0.8296, 0.2099, 0.875, 0.2002, 0.5019, 0.2749, 0.1864, 0.2686, 0.4715, 0.1956, 0.1294, 0.1352, 0.2018, 0.1321, 0.1864, 0.2686, 0.2018, 0.1321, 0.4715, 0.1956, 0.1864, 0.2686, 0.6984, 0.125, 0.7322, 0.1379, 0.875, 0.125, 0.7187, 0.1982, 0.7966, 0.2818, 0.7146, 0.1932, 0.7966, 0.2818, 0.875, 0.125, 0.7146, 0.1932, 0.875, 0.125, 0.7322, 0.1379, 0.7146, 0.1932, 0.3388, 0.6244, 0.375, 0.5401, 0.4507, 0.6167, 0.625, 0.5401, 0.625, 0.5498, 0.375, 0.5401, 0.375, 0.5401, 0.625, 0.5498, 0.4507, 0.6167, 0.375, 0.625, 0.625, 0.625, 0.375, 0.75, 0.375, 0.75, 0.625, 0.625, 0.625, 0.75, 0.2817, 0.1305, 0.375, 0.1541, 0.2345, 0.1856, 0.375, 0.1541, 0.375, 0.25, 0.2345, 0.1856, 0.125, 0.1856, 0.2345, 0.1856, 0.125, 0.25, 0.375, 0.25, 0.125, 0.25, 0.2345, 0.1856, 0.2442, 0.125, 0.125, 0.125, 0.2435, 0.0, 0.2435, 0.0, 0.125, 0.125, 0.125, 0.0, 0.375, 1.0, 0.375, 0.75, 0.5822, 0.9918, 0.375, 0.125, 0.375, 0.25, 0.2289, 0.125, 0.375, 0.25, -0.4142, 0.2358, 0.2289, 0.125, -0.4142, 0.2358, 0.1789, 0.2325, 0.2289, 0.125, 0.4002, 0.1261, 0.375, 0.2099, 0.375, 0.2099, 0.5558, 0.9556, 0.375, 1.0, 0.1288, 0.49, 0.625, 1.0, 0.5558, 0.9556, 0.625, 0.8242, 0.5558, 0.9556, 0.5782, 0.8316, 0.625, 0.8242, 0.4419, 0.625, 0.625, 0.625, 0.5648, 0.6184, 0.625, 0.625, 0.7034, 0.4682, 0.5648, 0.6184, 0.5648, 0.6184, 0.7034, 0.4682, 0.5721, 0.4639, 0.375, 0.75, 0.625, 0.75, 0.5822, 0.9918, 0.625, 0.25, 0.375, 0.25, 0.625, 0.2114, 0.625, 0.2114, 0.375, 0.25, 0.457, 0.2084, 0.4289, 0.1329, 0.457, 0.2084, 0.375, 0.1541, 0.457, 0.2084, 0.375, 0.25, 0.375, 0.1541, 0.4002, 0.1261, 0.375, 0.2099, 0.1169, 0.1331, 0.375, 0.2099, 0.125, 0.2099, 0.1169, 0.1331, 0.125, 0.2099, 0.125, 0.2099, 0.375, 0.2099, 0.375, 0.2099, 0.125, 0.2099, 0.375, 0.2099, 0.625, 0.0, 0.625, 0.0, 0.625, 0.01631, 0.625, 0.01631, 0.625, 0.0, 0.625, 0.01306, 0.625, 0.0, 0.625, 0.03968, 0.625, 0.01306, 0.625, 0.03968, 0.625, 0.04134, 0.625, 0.01306, 0.7026, 0.25, 0.625, 0.25, 0.7303, 0.1514, 0.7303, 0.1514, 0.625, 0.25, 0.625, 0.1502, 0.625, 0.03427, 0.625, 0.03427, 0.6241, 0.05443, 0.625, 0.03427, 0.625, 0.0526, 0.6241, 0.05443, 0.2289, 0.125, 0.2795, 0.125, 0.375, 0.125, 0.375, 0.125, 0.2795, 0.125, 0.375, 0.125, 0.2795, 0.125, 0.2755, 0.125, 0.375, 0.125, 0.2755, 0.125, 0.2177, 0.125, 0.375, 0.125, 0.5822, 0.9918, 0.5908, 0.9935, 0.375, 1.0, 0.4342, 1.006, 0.375, 1.0, 0.5908, 0.9935, 0.375, 0.75, 0.625, 0.75, 0.4119, 0.9658, 0.3843, 0.6158, 0.5056, 0.4959, 0.4419, 0.625, 0.4419, 0.625, 0.5056, 0.4959, 0.625, 0.625, 0.625, 0.25, 0.375, 0.25, 0.625, 0.1502, 0.625, 0.1502, 0.375, 0.25, -0.2133, -0.00707, 0.375, 0.25, 0.375, 0.125, -0.2133, -0.00707, 0.5188, -4e-06, 0.4002, 0.1261, 0.375, 0.0, 0.375, 0.0, 0.375, 0.125, 0.1671, 1e-06, 0.375, 0.125, 0.2177, 0.125, 0.1671, 1e-06, 0.124, 0.01979, 0.125, 0.0, 0.1266, 0.01479, 0.306, 0.134, 0.2519, 0.01512, 0.3762, 0.08949, 0.3762, 0.08949, 0.2519, 0.01512, 0.375, 0.0, 0.375, 0.0, 0.2519, 0.01512, 0.375, 0.75, 0.125, 0.0, 0.2519, 0.01512, 0.1266, 0.01479, 0.875, 0.0, 0.875, 0.02212, 0.875, 0.0, 0.875, 0.0, 0.875, 0.02212, 0.8749, 0.04735, 0.5659, 0.1536, 0.6035, 0.2267, 0.5019, 0.2749, 0.875, 0.125, 0.8749, 0.25, 0.8115, 0.1506, 0.5019, 0.2749, 0.6035, 0.2267, 0.8749, 0.25, 0.8115, 0.1506, 0.8749, 0.25, 0.7105, 0.1444, 0.8178, 0.03427, 0.625, 0.03427, 0.7509, 0.03427, 0.625, 0.03427, 0.625, 0.03427, 0.7509, 0.03427, 0.7509, 0.03427, 0.625, 0.03427, 0.7399, 0.03427, 0.456, 0.1219, 0.3941, 0.08497, 0.4634, 0.04821, 0.3762, 0.08949, 0.375, 0.0, 0.3941, 0.08497, 0.3941, 0.08497, 0.375, 0.0, 0.4634, 0.04821, 0.6272, 0.04268, 0.4634, 0.04821, 0.6248, -5e-06, 0.1766, 0.06055, 0.3067, 0.03389, 0.3627, 0.03379, 0.625, 0.03427, 0.614, 0.05561, 0.5717, 0.02969, 0.375, 0.125, 0.375, 0.0, 0.375, 0.125, 0.375, 0.125, 0.375, 0.0, 0.375, 0.0, 0.1864, 0.2686, 0.125, 0.125, 0.5019, 0.2749, 0.5019, 0.2749, 0.125, 0.125, 0.4456, 0.1324, -0.4226, 0.2721, 0.4002, 0.1261, 0.1169, 0.1331, 0.375, 0.0, -0.4226, 0.2721, 0.125, 0.0, 0.6954, 0.2112, 0.75, 0.375, 0.7146, 0.2253, 0.75, 0.375, 0.7966, 0.2818, 0.7146, 0.2253, 0.7146, 0.2253, 0.7966, 0.2818, 0.7187, 0.1982, 0.625, 0.03427, 0.8178, 0.03427, 0.625, 0.0526, 0.625, 0.0526, 0.8178, 0.03427, 0.7802, 0.052, 0.5056, 0.4959, 0.6371, 0.6243, 0.375, 0.625, 0.875, 0.125, 0.7131, 0.1602, 0.875, 0.0, 0.7131, 0.1602, 0.7775, -0.04993, 0.875, 0.0, 0.7826, 0.4348, 0.5, 1.0, 0.2567, 0.4945, 0.0, 0.0, 0.2321, 0.0, 0.5, 1.0, 0.2321, 0.0, 0.2567, 0.4945, 0.5, 1.0, 0.5, 1.0, 0.2567, 0.4945, 0.5, 1.0, 0.125, 0.2099, 0.125, 0.2099, 0.1169, 0.1331, 0.625, 0.0, 0.4857, 0.04448, 0.375, 0.0, 0.375, 0.125, 0.375, 0.0, -0.2133, -0.00707, 0.4857, 0.04448, -0.2133, -0.00707, 0.375, 0.0, 0.5, 1.0, 0.5, 1.0, 1.0, 0.0, 0.5, 1.0, 0.3275, 0.6549, 1.0, 0.0, 0.3275, 0.6549, 0.4801, 0.09884, 1.0, 0.0, 0.4801, 0.09884, 0.5404, 1.8e-05, 1.0, 0.0, 0.625, 0.0, 0.875, 0.0, 0.625, 0.1016, 0.6446, 0.125, 0.625, 0.1016, 0.7535, 0.124, 0.7535, 0.124, 0.625, 0.1016, 0.8434, 0.05401, 0.625, 0.1016, 0.875, 0.0, 0.8434, 0.05401, 0.8434, 0.05401, 0.875, 0.0, 0.8749, 0.04735, 0.5, 1.0, 0.2269, 0.4537, 0.5, 1.0, 0.2269, 0.4537, 0.4276, 0.6333, 0.5, 1.0, 0.5, 1.0, 0.4276, 0.6333, 1.0, 0.0, 0.4276, 0.6333, 0.8446, 0.0, 1.0, 0.0, 0.7034, 0.4682, 0.75, 0.375, 0.5721, 0.4639, 0.5721, 0.4639, 0.75, 0.375, 1.459, 0.431, 0.25, 0.375, 1.459, 0.431, 0.75, 0.375, 0.4646, 0.2502, 0.125, 0.125, 0.125, 0.0, 0.4456, 0.1324, 0.4456, 0.1324, 0.125, 0.0, 0.3735, -0.000515, 0.2174, 0.4348, 0.4953, 0.5953, 0.5, 1.0, 0.5, 1.0, 0.5, 1.0, 0.7849, 0.4302, 0.5, 1.0, 0.4953, 0.5953, 0.7849, 0.4302, 0.375, 0.625, 0.6371, 0.6243, 0.375, 0.75, 0.375, 0.75, 0.6371, 0.6243, 0.625, 0.75, 0.4857, 0.04448, 0.625, 0.0, 0.8097, 0.0, 0.625, 0.75, 0.6011, 0.9191, 0.5822, 0.9918, 0.6011, 0.9191, 0.5908, 0.9935, 0.5822, 0.9918, 0.4001, 0.6727, -0.02746, 0.7564, 0.375, 0.75, 0.5273, 0.75, 0.375, 0.75, 0.5326, 0.7442, 0.375, 0.75, -0.02746, 0.7564, 0.5326, 0.7442, 0.625, 0.3276, 0.5003, 0.2844, 0.625, 0.25, 0.625, 0.25, 0.5003, 0.2844, 0.375, 0.25, 0.375, 0.25, 0.5003, 0.2844, 0.4552, 0.413, 0.3374, 0.08508, 0.2933, 0.06016, 0.345, 0.06042, 0.345, 0.06042, 0.2933, 0.06016, 0.4086, 0.04183, 0.2933, 0.06016, 0.125, 0.05304, 0.4086, 0.04183, 0.4086, 0.04183, 0.125, 0.05304, 0.125, 0.03203, 0.375, 1.0, 0.375, 0.75, 0.5822, 0.9918, 0.8922, 0.2157, 0.5, 1.0, 0.2256, 0.2534, 0.5, 1.0, 0.5, 1.0, 0.2256, 0.2534, 0.1975, 0.223, 0.2256, 0.2534, 0.0, 0.0, 0.2256, 0.2534, 0.5, 1.0, 0.0, 0.0, 0.375, 1.0, 0.3751, 0.8531, 0.625, 1.0, 0.4318, 0.8015, 0.4454, 0.8447, 0.3751, 0.8531, 0.3751, 0.8531, 0.4454, 0.8447, 0.625, 1.0, 0.4454, 0.8447, 0.625, 0.8153, 0.625, 1.0, 0.375, 0.697, 0.4028, 0.6975, 0.375, 0.718, 0.375, 0.718, 0.4028, 0.6975, 0.4536, 0.718, 0.375, 0.75, 0.625, 0.75, 0.5822, 0.9918, 0.6954, 0.2112, 0.4646, 0.2502, 0.75, 0.375, 0.25, 0.375, 0.4646, 0.2502, 0.3325, 0.1251, 0.1078, 0.2157, 0.8666, 0.2667, 0.5, 1.0, 0.5, 1.0, 0.8666, 0.2667, 0.5, 1.0, 0.625, 0.9773, 0.375, 1.0, 0.4331, 0.9412, 0.375, 0.75, 0.3968, 0.75, 0.4331, 0.9412, 0.3968, 0.75, 0.4967, 0.8253, 0.4331, 0.9412, 0.3968, 0.75, 0.375, 0.75, 0.3859, 0.7298, 0.3325, 0.1251, 0.2933, 0.2584, 0.25, 0.375, 0.25, 0.375, 0.2933, 0.2584, 0.2433, 0.2829, 0.2933, 0.2584, 0.2795, 0.2211, 0.2433, 0.2829, 0.375, 0.0, 0.625, 0.0, 0.395, 0.02538, 0.4086, 0.04183, 0.375, 0.0, 0.395, 0.02538, 0.6249, 0.01598, 0.5299, 0.02217, 0.395, 0.02538, 0.419, 0.7154, 0.5, 1.0, 0.5, 1.0, 0.5, 1.0, 0.1334, 0.2666, 0.419, 0.7154, 0.1334, 0.2666, 0.3672, 0.4629, 0.419, 0.7154, 0.5, 1.0, 0.5, 1.0, 0.5, 1.0, 0.5, 1.0, 0.5, 1.0, 0.5, 1.0, 0.5, 1.0, 0.5, 1.0, 0.5, 1.0, 0.5, 1.0, 0.5, 1.0, 0.5, 1.0, 0.375, 0.718, 0.4536, 0.718, 0.375, 0.75, 0.4536, 0.718, 0.4892, 0.7362, 0.375, 0.75, 0.4892, 0.7362, 0.6247, 0.7467, 0.375, 0.75, 0.375, 0.75, 0.6247, 0.7467, 0.625, 0.75, 0.125, 0.03203, 0.125, 0.0, 0.4086, 0.04183, 0.4086, 0.04183, 0.125, 0.0, 0.375, 0.0, 0.625, 1.0, 0.375, 1.0, 0.625, 0.75, 0.625, 0.75, 0.375, 1.0, 0.375, 0.75, 0.625, 0.75, 0.625, 1.0, 0.375, 0.75, 0.375, 0.75, 0.625, 1.0, 0.375, 1.0, 0.625, 0.01631, 0.4888, 0.002887, 0.625, 0.0, 0.625, 0.9128, 0.625, 1.0, 0.4843, 0.9805, 0.4843, 0.9805, 0.625, 1.0, 0.4815, 1.001, 0.375, 0.8685, 0.375, 0.75, 0.4119, 0.9658, 0.4946, -0.008957, 0.5034, 0.8657, 0.4801, 0.09884, 0.1766, 0.06055, 0.3627, 0.03379, 0.4149, 0.04125, 0.3627, 0.03379, 0.4326, 0.0312, 0.4149, 0.04125, 0.5273, 0.75, 0.5188, 1.0, 0.375, 0.75, 0.375, 0.75, 0.5188, 1.0, 0.375, 1.0, 0.375, 1.0, 0.375, 1.0, 0.4932, 1.0, 0.625, 1.0, 0.6312, 0.9987, 0.375, 1.0, 0.375, 1.0, 0.6312, 0.9987, 0.4932, 1.0, 0.625, 0.75, 0.6312, 0.9987, 0.625, 0.75, 0.625, 0.75, 0.6312, 0.9987, 0.625, 1.0, 0.6249, 0.01598, 0.625, 0.0, 0.7062, 0.009021, 0.7062, 0.009021, 0.625, 0.0, 0.875, 0.003286, 0.625, 0.0, 0.875, 0.0, 0.875, 0.003286, 0.375, 0.75, 0.3731, 0.7745, 0.625, 0.75, 0.625, 0.75, 0.3731, 0.7745, 0.625, 0.75, 0.625, 0.75, 0.3731, 0.7745, 0.5579, 0.75, 0.3731, 0.7745, 0.3682, 0.5855, 0.5579, 0.75, 0.3269, 0.000144, 0.2937, 0.0, 0.375, 0.0, 0.375, 0.0, 0.2937, 0.0, 0.2341, 0.0, 0.625, 0.857, 0.5766, 0.8475, 0.625, 0.75, 0.625, 0.75, 0.5766, 0.8475, 0.4119, 0.9658, 0.375, 0.0, 0.375, 0.0, 0.2151, 0.0, 0.375, 0.0, 0.1671, 1e-06, 0.2151, 0.0, 0.5019, 0.2749, 0.4456, 0.1324, 0.5659, 0.1536, 0.875, 0.0, 0.875, 0.0, 0.7205, 0.0, 0.875, 0.0, 0.625, 0.0, 0.7205, 0.0, 0.625, 0.0, 0.625, 0.0, 0.7205, 0.0, 0.625, 0.0, 0.7122, 0.0, 0.7205, 0.0, 0.375, 0.0, 0.4946, -0.005728, 0.375, 0.001068, 0.4072, 0.596, 0.5034, 0.8657, 0.5, 1.0, 0.5, 1.0, 0.5034, 0.8657, 0.5, 1.0, 0.5034, 0.8657, 0.5709, 0.7612, 0.5, 1.0, 0.5, 1.0, 0.5709, 0.7612, 0.6707, 0.4631, 0.5709, 0.7612, 0.6106, 0.6217, 0.6707, 0.4631, 0.375, 1.0, 0.375, 0.8934, 0.375, 1.0, 0.375, 0.8934, 0.3731, 0.7745, 0.375, 1.0, 0.3731, 0.7745, 0.375, 0.75, 0.375, 1.0, 0.5579, 0.75, 0.3325, 0.1251, 0.6707, 0.4631, 0.375, 0.0, 0.375, 0.001068, 0.2684, 0.0, 0.375, 0.001068, 0.3471, 0.09025, 0.2684, 0.0, 0.625, 1.0, 0.375, 1.0, 0.5558, 0.9556, 0.6033, 0.1238, 0.5034, 0.07054, 0.6265, 0.07048, 0.375, 0.125, 0.375, 0.07077, 0.5034, 0.07054, 0.375, 0.05714, 0.375, 0.07077, 0.375, 0.125, 0.3722, 0.1053, 0.375, 0.05714, 0.375, 0.125, 0.625, 0.12, 0.5399, 0.1837, 0.4222, 0.159, 0.6139, 0.3072, 0.58, 0.2645, 0.6795, 0.3113, 0.7376, 0.1689, 0.6251, 0.2622, 0.625, 0.125, 0.7376, 0.1689, 0.7486, 0.1944, 0.6251, 0.2622, 0.375, 1.0, 0.625, 0.9773, 0.6248, -5e-06, 0.4878, 0.1352, 0.4002, 0.1261, 0.5188, -4e-06, 0.375, 0.0, 0.4002, 0.1261, -0.4226, 0.2721, 0.58, 0.2645, 0.4096, 0.2748, 0.6147, 0.2086, 0.536, 0.2363, 0.4568, 0.1517, 0.6333, 0.2693, 0.625, 0.12, 0.4222, 0.159, 0.375, 0.25, 0.6247, 0.1249, 0.625, 0.12, 0.625, 0.1224, 0.6247, 0.1249, 0.5399, 0.1837, 0.625, 0.12, 0.375, 0.125, 0.5383, 0.1228, 0.4096, 0.2748, 0.7105, 0.1444, 0.8749, 0.25, 0.6035, 0.2267, 0.6265, 0.07048, 0.5034, 0.07054, 0.625, 0.0, 0.375, 0.0, 0.375, 0.07077, 0.3269, 0.000144, 0.375, 0.125, 0.5034, 0.07054, 0.6033, 0.1238, 0.6241, 0.05443, 0.614, 0.05561, 0.625, 0.03427, 0.375, 0.0, 0.375, 0.75, 0.4331, 0.9412, 0.4596, 0.276, 0.625, 0.2222, 0.669, 0.3289, 0.6333, 0.2693, 0.4568, 0.1517, 0.6299, 0.1681, 0.6862, 0.1989, 0.6333, 0.2693, 0.6299, 0.1681, 0.7997, 0.1224, 0.8189, 0.125, 0.625, 0.1224, 0.4096, 0.2748, 0.5383, 0.1228, 0.6147, 0.2086, 0.608, 0.4363, 0.4096, 0.2748, 0.6251, 0.2622, 0.3931, 0.4419, 0.4096, 0.2748, 0.5265, 0.4615, 0.375, 1.0, 0.6248, -5e-06, 0.4634, 0.04821, 0.395, 0.02538, 0.625, 0.0, 0.6249, 0.01598, 0.6724, 0.6549, 0.5, 1.0, 0.419, 0.7154, 0.7131, 0.1602, 0.8749, 0.25, 0.5439, 0.2242, 0.625, 0.0, 0.7946, 0.06072, 0.7328, 0.06636, 0.625, 0.03968, 0.7789, 0.1244, 0.625, 0.125, 0.7946, 0.06072, 0.7946, 0.06072, 0.5822, 0.9918, 0.7328, 0.06636])
me_iceberg.materials.append(mat_group2_pcube19aistsurfsg)
me_iceberg.use_remesh_fix_poles = True
me_iceberg.use_remesh_preserve_attributes = False
me_iceberg.use_mirror_vertex_groups = False
me_iceberg.update()
me_iceberg.normals_split_custom_set([tuple(v) for v in zip(*[iter([0.007686, 0.3068, -0.9517, 0.007686, 0.3068, -0.9517, 0.007686, 0.3068, -0.9517, -0.1489, 0.1092, -0.9828, -0.1489, 0.1092, -0.9828, -0.1489, 0.1092, -0.9828, 0.5236, -0.06406, 0.8496, 0.5167, -0.06701, 0.8536, 0.5215, -0.06495, 0.8508, 0.5167, -0.06701, 0.8536, 0.5148, -0.06782, 0.8546, 0.5215, -0.06495, 0.8508, 0.2243, 0.4951, -0.8394, 0.2243, 0.4951, -0.8394, 0.2243, 0.4951, -0.8394, 0.2694, 0.3981, -0.8769, 0.2694, 0.3981, -0.8769, 0.2694, 0.3981, -0.8769, 0.2113, 0.5209, -0.8271, 0.2113, 0.5209, -0.8271, 0.2113, 0.5209, -0.8271, 0.1985, 0.5176, -0.8323, 0.1985, 0.5176, -0.8323, 0.1985, 0.5176, -0.8323, 0.1218, 0.4572, -0.881, 0.1218, 0.4572, -0.881, 0.1218, 0.4572, -0.881, -0.2102, 0.5026, 0.8386, -0.2102, 0.5026, 0.8386, -0.2102, 0.5026, 0.8386, -0.2756, 0.4772, 0.8345, -0.2756, 0.4772, 0.8345, -0.2756, 0.4772, 0.8345, -0.359, 0.3408, 0.8689, -0.359, 0.3408, 0.8689, -0.359, 0.3408, 0.8689, 0.2615, -0.0522, 0.9638, 0.2615, -0.0522, 0.9638, 0.2615, -0.0522, 0.9638, 0.1431, -0.1556, 0.9774, 0.1431, -0.1556, 0.9774, 0.1431, -0.1556, 0.9774, 0.3892, -0.1172, 0.9137, 0.3896, -0.1173, 0.9135, 0.3906, -0.1177, 0.913, 0.3906, -0.1177, 0.913, 0.3896, -0.1173, 0.9135, 0.3911, -0.1179, 0.9128, -0.0002299, 0.3544, -0.9351, -0.0002299, 0.3544, -0.9351, -0.0002299, 0.3544, -0.9351, 0.2004, -0.1158, -0.9729, 0.2004, -0.1158, -0.9729, 0.2004, -0.1158, -0.9729, 0.1383, -0.07767, -0.9873, 0.1383, -0.07767, -0.9873, 0.1383, -0.07767, -0.9873, 0.5226, 0.1517, -0.839, 0.5226, 0.1517, -0.839, 0.5226, 0.1517, -0.839, 0.6029, 0.1702, -0.7795, 0.6029, 0.1702, -0.7795, 0.6029, 0.1702, -0.7795, 0.6262, 0.2697, -0.7316, 0.6262, 0.2697, -0.7316, 0.6262, 0.2697, -0.7316, -0.5268, 0.7936, -0.3044, -0.5268, 0.7936, -0.3044, -0.5268, 0.7936, -0.3044, -0.07123, 0.9337, -0.351, -0.07123, 0.9337, -0.351, -0.07123, 0.9337, -0.351, 0.3197, -0.1443, 0.9365, 0.3197, -0.1443, 0.9365, 0.3197, -0.1443, 0.9365, 0.5073, -0.199, 0.8385, 0.5073, -0.199, 0.8385, 0.5073, -0.199, 0.8385, -0.4861, 0.629, -0.6067, -0.4861, 0.629, -0.6067, -0.4861, 0.629, -0.6067, 0.3495, 0.4764, -0.8068, 0.3495, 0.4764, -0.8068, 0.3495, 0.4764, -0.8068, -0.03617, 0.4288, -0.9027, -0.03617, 0.4288, -0.9027, -0.03617, 0.4288, -0.9027, -0.4812, 0.1523, -0.8633, -0.4812, 0.1523, -0.8633, -0.4812, 0.1523, -0.8633, -0.3328, 0.341, -0.8792, -0.3328, 0.341, -0.8792, -0.3328, 0.341, -0.8792, -0.05546, 0.6374, 0.7686, -0.05546, 0.6374, 0.7686, -0.05546, 0.6374, 0.7686, 0.242, 0.4753, 0.8459, 0.242, 0.4753, 0.8459, 0.242, 0.4753, 0.8459, 0.7957, -0.352, -0.4929, 0.7957, -0.352, -0.4929, 0.7957, -0.352, -0.4929, -0.6299, 0.7533, -0.1892, -0.6299, 0.7533, -0.1892, -0.6299, 0.7533, -0.1892, 0.7047, 0.3431, 0.621, 0.7047, 0.3431, 0.621, 0.7047, 0.3431, 0.621, 0.6524, 0.2325, 0.7213, 0.6524, 0.2325, 0.7213, 0.6524, 0.2325, 0.7213, -0.7334, 0.6139, 0.292, -0.7334, 0.6139, 0.292, -0.7334, 0.6139, 0.292, -0.2121, 0.9371, -0.2774, -0.2121, 0.9371, -0.2774, -0.2121, 0.9371, -0.2774, -0.0001836, 0.3487, -0.9372, -0.0001836, 0.3487, -0.9372, -0.0001836, 0.3487, -0.9372, -0.04476, 0.8144, 0.5786, -0.04476, 0.8144, 0.5786, -0.04476, 0.8144, 0.5786, -0.02761, 0.8015, 0.5973, -0.02761, 0.8015, 0.5973, -0.02761, 0.8015, 0.5973, -0.5732, 0.02302, 0.8191, -0.5732, 0.02302, 0.8191, -0.5732, 0.02302, 0.8191, 0.2157, -0.1874, 0.9583, 0.2157, -0.1874, 0.9583, 0.2157, -0.1874, 0.9583, 0.01976, -0.01388, 0.9997, 0.01976, -0.01388, 0.9997, 0.01976, -0.01388, 0.9997, 0.08794, 0.1772, 0.9802, 0.08794, 0.1772, 0.9802, 0.08794, 0.1772, 0.9802, 0.06545, 0.1983, 0.9779, 0.06545, 0.1983, 0.9779, 0.06545, 0.1983, 0.9779, -0.1493, 0.4436, 0.8837, -0.1493, 0.4436, 0.8837, -0.1493, 0.4436, 0.8837, 0.3466, 0.8771, 0.3326, 0.3466, 0.8771, 0.3326, 0.3466, 0.8771, 0.3326, 0.3229, 0.9425, 0.08591, 0.3229, 0.9425, 0.08591, 0.3229, 0.9425, 0.08591, 0.8227, 0.07563, -0.5634, 0.8227, 0.07563, -0.5634, 0.8227, 0.07563, -0.5634, -0.01013, -0.4773, 0.8787, -0.01013, -0.4773, 0.8787, -0.01013, -0.4773, 0.8787, 0.8099, -0.4474, 0.3795, 0.8099, -0.4474, 0.3795, 0.8099, -0.4474, 0.3795, 0.2691, 0.4517, 0.8506, 0.2691, 0.4517, 0.8506, 0.2691, 0.4517, 0.8506, 0.2885, 0.4591, 0.8402, 0.2885, 0.4591, 0.8402, 0.2885, 0.4591, 0.8402, -0.4829, 0.7627, 0.4302, -0.4829, 0.7627, 0.4302, -0.4829, 0.7627, 0.4302, 0.03919, 0.3923, 0.919, 0.03919, 0.3923, 0.919, 0.03919, 0.3923, 0.919, -0.3889, 0.5709, 0.7231, -0.3889, 0.5709, 0.7231, -0.3889, 0.5709, 0.7231, -0.8574, 0.4417, -0.2641, -0.8574, 0.4417, -0.2641, -0.8574, 0.4417, -0.2641, -0.9357, 0.3057, -0.1763, -0.9357, 0.3057, -0.1763, -0.9357, 0.3057, -0.1763, -0.8683, 0.3696, -0.3309, -0.8683, 0.3696, -0.3309, -0.8683, 0.3696, -0.3309, 0.4463, 0.5304, 0.7208, 0.4463, 0.5304, 0.7208, 0.4463, 0.5304, 0.7208, 0.3365, 0.5883, 0.7353, 0.3365, 0.5883, 0.7353, 0.3365, 0.5883, 0.7353, 0.3282, 0.6382, 0.6964, 0.3282, 0.6382, 0.6964, 0.3282, 0.6382, 0.6964, 0.3282, 0.6382, 0.6964, 0.3282, 0.6382, 0.6964, 0.3282, 0.6382, 0.6964, 0.3316, 0.4445, -0.8321, 0.3316, 0.4445, -0.8321, 0.3316, 0.4445, -0.8321, 0.4662, 0.4091, -0.7844, 0.4662, 0.4091, -0.7844, 0.4662, 0.4091, -0.7844, 0.4662, 0.4091, -0.7844, 0.4662, 0.4091, -0.7844, 0.4662, 0.4091, -0.7844, -0.9183, -0.1161, 0.3786, -0.9183, -0.1161, 0.3786, -0.9183, -0.1161, 0.3786, -0.7251, -0.1129, 0.6794, -0.7251, -0.1129, 0.6794, -0.7251, -0.1129, 0.6794, 0.7858, 0.6118, 0.09053, 0.7858, 0.6118, 0.09053, 0.7858, 0.6118, 0.09053, 0.7858, 0.6118, 0.09053, 0.7858, 0.6118, 0.09053, 0.7858, 0.6118, 0.09052, 0.7858, 0.6118, 0.09052, 0.7858, 0.6118, 0.09053, 0.7858, 0.6118, 0.09053, 0.08136, 0.2229, -0.9714, 0.08136, 0.2229, -0.9714, 0.08136, 0.2229, -0.9714, 0.04102, 0.3661, -0.9297, 0.04102, 0.3661, -0.9297, 0.04102, 0.3661, -0.9297, -0.4965, 0.6733, 0.5478, -0.4965, 0.6733, 0.5478, -0.4965, 0.6733, 0.5478, -0.5408, 0.675, 0.5019, -0.5408, 0.675, 0.5019, -0.5408, 0.675, 0.5019, 0.0121, 0.12, 0.9927, 0.0121, 0.12, 0.9927, 0.0121, 0.12, 0.9927, 0.2205, 0.4402, 0.8704, 0.2205, 0.4402, 0.8704, 0.2205, 0.4402, 0.8704, -0.4973, 0.4164, 0.7612, -0.4973, 0.4164, 0.7612, -0.4973, 0.4164, 0.7612, 0.08907, 0.9948, 0.04931, 0.08907, 0.9948, 0.04931, 0.08907, 0.9948, 0.04931, -0.08477, 0.7522, 0.6534, -0.08477, 0.7522, 0.6534, -0.08477, 0.7522, 0.6534, 0.5001, 0.8658, -0.01576, 0.5001, 0.8658, -0.01576, 0.5001, 0.8658, -0.01576, 0.5371, 0.8435, 0.002584, 0.5371, 0.8435, 0.002584, 0.5371, 0.8435, 0.002584, 0.07951, 0.5117, 0.8555, 0.07951, 0.5117, 0.8555, 0.07951, 0.5117, 0.8555, 0.1429, 0.4575, 0.8776, 0.1429, 0.4575, 0.8776, 0.1429, 0.4575, 0.8776, 0.9906, 0.1364, -0.00918, 0.9906, 0.1364, -0.00918, 0.9906, 0.1364, -0.00918, 0.9909, 0.1344, 0.005329, 0.9904, 0.1384, 0.001249, 0.9909, 0.1346, 0.005034, 0.9904, 0.1384, 0.001249, 0.9902, 0.1396, 0.0, 0.9909, 0.1346, 0.005034, 0.343, 0.4734, -0.8113, 0.343, 0.4734, -0.8113, 0.343, 0.4734, -0.8113, -0.04897, -0.1452, 0.9882, -0.04897, -0.1452, 0.9882, -0.04897, -0.1452, 0.9882, 0.1646, -0.06637, 0.9841, 0.1646, -0.06637, 0.9841, 0.1646, -0.06637, 0.9841, -0.7093, 0.6751, -0.2029, -0.7093, 0.6751, -0.2029, -0.7093, 0.6751, -0.2029, -0.3355, 0.5282, 0.78, -0.3355, 0.5282, 0.78, -0.3355, 0.5282, 0.78, -0.2429, 0.5538, 0.7964, -0.2429, 0.5538, 0.7964, -0.2429, 0.5538, 0.7964, 0.0419, 0.4059, 0.9129, 0.0419, 0.4059, 0.9129, 0.0419, 0.4059, 0.9129, 0.4158, 0.8905, 0.1847, 0.4158, 0.8905, 0.1847, 0.4158, 0.8905, 0.1847, 0.9812, -0.1633, 0.1029, 0.9812, -0.1633, 0.1029, 0.9812, -0.1633, 0.1029, 0.9331, -0.0607, 0.3544, 0.9331, -0.0607, 0.3544, 0.9331, -0.0607, 0.3544, 0.9975, 0.0647, -0.0277, 0.9975, 0.0647, -0.0277, 0.9975, 0.0647, -0.0277, 0.4191, 0.5518, 0.721, 0.4191, 0.5518, 0.721, 0.4191, 0.5518, 0.721, 0.2491, 0.395, 0.8843, 0.2491, 0.395, 0.8843, 0.2491, 0.395, 0.8843, 0.06371, 0.4417, 0.8949, 0.06371, 0.4417, 0.8949, 0.06371, 0.4417, 0.8949, 0.0742, 0.4012, 0.913, 0.0742, 0.4012, 0.913, 0.0742, 0.4012, 0.913, 0.3868, 0.3505, 0.8529, 0.3868, 0.3505, 0.8529, 0.3868, 0.3505, 0.8529, 0.1393, 0.405, 0.9036, 0.1393, 0.405, 0.9036, 0.1393, 0.405, 0.9036, 0.02644, 0.4444, 0.8954, 0.02644, 0.4444, 0.8954, 0.02644, 0.4444, 0.8954, 0.05611, 0.4223, 0.9047, 0.05611, 0.4223, 0.9047, 0.05611, 0.4223, 0.9047, 0.9376, 0.3346, 0.09399, 0.9376, 0.3346, 0.09399, 0.9376, 0.3346, 0.09399, 0.6058, 0.5652, -0.56, 0.6058, 0.5652, -0.56, 0.6058, 0.5652, -0.56, 0.6964, 0.5082, -0.5068, 0.6964, 0.5082, -0.5068, 0.6964, 0.5082, -0.5068, 0.1665, 0.4459, -0.8795, 0.1665, 0.4459, -0.8795, 0.1665, 0.4459, -0.8795, -0.9341, -0.3495, -0.07311, -0.9341, -0.3495, -0.07311, -0.9341, -0.3495, -0.07311, -0.6541, -0.5184, 0.5509, -0.6541, -0.5184, 0.5509, -0.6541, -0.5184, 0.5509, 0.9899, -0.1027, 0.09732, 0.9899, -0.1027, 0.09732, 0.9899, -0.1027, 0.09732, 0.9899, -0.1027, 0.09732, 0.9899, -0.1027, 0.09732, 0.9899, -0.1027, 0.09732, 0.9899, -0.1027, 0.09732, 0.9899, -0.1027, 0.09732, 0.9899, -0.1027, 0.09732, -0.2194, 0.5156, 0.8283, -0.2194, 0.5156, 0.8283, -0.2194, 0.5156, 0.8283, 0.1904, 0.3053, 0.933, 0.1904, 0.3053, 0.933, 0.1904, 0.3053, 0.933, 0.8452, 0.5322, 0.048, 0.8452, 0.5322, 0.048, 0.8452, 0.5322, 0.048, 0.689, 0.6358, 0.3478, 0.689, 0.6358, 0.3478, 0.689, 0.6358, 0.3478, 0.8989, 0.2381, 0.3678, 0.8989, 0.2381, 0.3678, 0.8989, 0.2381, 0.3678, 0.8621, 0.4553, -0.2227, 0.8621, 0.4553, -0.2227, 0.8621, 0.4553, -0.2227, 0.7449, 0.4213, -0.5173, 0.7449, 0.4213, -0.5173, 0.7449, 0.4213, -0.5173, 0.7005, 0.4044, -0.588, 0.7005, 0.4044, -0.588, 0.7005, 0.4044, -0.588, 0.4832, 0.5616, 0.6717, 0.4832, 0.5616, 0.6717, 0.4832, 0.5616, 0.6717, 0.617, 0.617, 0.4885, 0.617, 0.617, 0.4885, 0.617, 0.617, 0.4885, 0.8186, 0.5611, -0.1227, 0.8186, 0.5611, -0.1227, 0.8186, 0.5611, -0.1227, 0.7305, 0.682, -0.0343, 0.7305, 0.682, -0.0343, 0.7305, 0.682, -0.0343, 0.8365, 0.5467, 0.03784, 0.8365, 0.5467, 0.03784, 0.8365, 0.5467, 0.03784, 0.3289, 0.9419, 0.06905, 0.3289, 0.9419, 0.06905, 0.3289, 0.9419, 0.06905, 0.321, 0.9464, 0.03544, 0.321, 0.9464, 0.03544, 0.321, 0.9464, 0.03544, 0.2866, 0.9574, -0.03479, 0.2866, 0.9574, -0.03479, 0.2866, 0.9574, -0.03479, -0.7474, 0.3512, 0.564, -0.7474, 0.3512, 0.564, -0.7474, 0.3512, 0.564, 0.4582, 0.8338, 0.308, 0.4582, 0.8338, 0.308, 0.4582, 0.8338, 0.308, 0.324, 0.9461, -1.685e-06, 0.324, 0.9461, -4.136e-07, 0.324, 0.9461, -8.687e-07, 0.324, 0.9461, -4.136e-07, 0.324, 0.9461, 4.1e-08, 0.324, 0.9461, -8.687e-07, 0.324, 0.9461, 4.1e-08, 0.324, 0.9461, 1.564e-07, 0.324, 0.9461, -8.687e-07, 0.8953, -0.1849, -0.4053, 0.8953, -0.1849, -0.4053, 0.8953, -0.1849, -0.4053, -0.8507, 0.4108, 0.3278, -0.8507, 0.4108, 0.3278, -0.8507, 0.4108, 0.3278, 0.3326, 0.9225, 0.196, 0.3326, 0.9225, 0.196, 0.3326, 0.9225, 0.196, 0.1835, 0.392, 0.9015, 0.1835, 0.392, 0.9015, 0.1835, 0.392, 0.9015, 0.9337, -0.1876, 0.3049, 0.9337, -0.1876, 0.3049, 0.9337, -0.1876, 0.3049, 0.9912, -0.02162, -0.1308, 0.9912, -0.02162, -0.1308, 0.9912, -0.02162, -0.1308, 0.7694, 0.5841, -0.2586, 0.7694, 0.5841, -0.2586, 0.7694, 0.5841, -0.2586, 0.7787, 0.5636, -0.2755, 0.7787, 0.5636, -0.2755, 0.7787, 0.5636, -0.2755, 0.7225, 0.6061, -0.3326, 0.7225, 0.6061, -0.3326, 0.7225, 0.6061, -0.3326, 0.767, 0.5604, -0.3125, 0.767, 0.5604, -0.3125, 0.767, 0.5604, -0.3125, -0.2167, 0.5458, 0.8094, -0.2167, 0.5458, 0.8094, -0.2167, 0.5458, 0.8094, -0.3456, 0.5336, 0.7719, -0.3456, 0.5336, 0.7719, -0.3456, 0.5336, 0.7719, -0.749, 0.3791, 0.5435, -0.749, 0.3791, 0.5435, -0.749, 0.3791, 0.5435, 0.8133, -0.05101, -0.5796, 0.8133, -0.05101, -0.5796, 0.8133, -0.05101, -0.5796, 0.8751, -0.1422, -0.4627, 0.8751, -0.1422, -0.4627, 0.8751, -0.1422, -0.4627, -0.9627, 0.1484, 0.2262, -0.9627, 0.1484, 0.2262, -0.9627, 0.1484, 0.2262, -0.9173, 0.3912, -0.07481, -0.9173, 0.3912, -0.07481, -0.9173, 0.3912, -0.07481, 0.6398, 0.6687, -0.3789, 0.6398, 0.6687, -0.3789, 0.6398, 0.6687, -0.3789, -0.8886, 0.2575, -0.3796, -0.8886, 0.2575, -0.3796, -0.8886, 0.2575, -0.3796, -0.8285, 0.4787, -0.2906, -0.8285, 0.4787, -0.2906, -0.8285, 0.4787, -0.2906, -0.8258, 0.4683, -0.3143, -0.8258, 0.4683, -0.3143, -0.8258, 0.4683, -0.3143, 0.9826, -0.02943, -0.1833, 0.9826, -0.02943, -0.1833, 0.9826, -0.02943, -0.1833, 0.9819, -0.1294, 0.1385, 0.9819, -0.1294, 0.1385, 0.9819, -0.1294, 0.1385, 0.9996, -0.02385, -0.01763, 0.9996, -0.02385, -0.01763, 0.9996, -0.02385, -0.01763, 0.9783, -0.08243, -0.1901, 0.9783, -0.08243, -0.1901, 0.9783, -0.08243, -0.1901, -0.2657, 0.1773, -0.9476, -0.2657, 0.1773, -0.9476, -0.2657, 0.1773, -0.9476, -0.1842, 0.2304, -0.9555, -0.1842, 0.2304, -0.9555, -0.1842, 0.2304, -0.9555, -0.1841, 0.1982, -0.9627, -0.1841, 0.1982, -0.9627, -0.1841, 0.1982, -0.9627, -0.7988, -0.09974, 0.5932, -0.7988, -0.09974, 0.5932, -0.7988, -0.09974, 0.5932, -0.8418, -0.1809, 0.5085, -0.8418, -0.1809, 0.5085, -0.8418, -0.1809, 0.5085, -0.534, 0.1739, -0.8274, -0.534, 0.1739, -0.8274, -0.534, 0.1739, -0.8274, -0.5827, 0.247, -0.7742, -0.5827, 0.247, -0.7742, -0.5827, 0.247, -0.7742, -0.5138, 0.1515, -0.8445, -0.5138, 0.1515, -0.8445, -0.5138, 0.1515, -0.8445, -0.7121, 0.2467, -0.6573, -0.7121, 0.2467, -0.6573, -0.7121, 0.2467, -0.6573, 0.01266, -0.07055, -0.9974, 0.01266, -0.07055, -0.9974, 0.01266, -0.07055, -0.9974, -0.3933, 0.05723, -0.9176, -0.3933, 0.05723, -0.9176, -0.3933, 0.05723, -0.9176, 0.1232, -0.429, 0.8949, 0.1232, -0.429, 0.8949, 0.1232, -0.429, 0.8949, 0.8097, 0.3226, -0.4903, 0.8097, 0.3226, -0.4903, 0.8097, 0.3226, -0.4903, 0.884, 0.2571, 0.3906, 0.884, 0.2571, 0.3906, 0.884, 0.2571, 0.3906, -0.002582, 0.6292, -0.7772, -0.002582, 0.6292, -0.7772, -0.002582, 0.6292, -0.7772, -0.4044, 0.5434, 0.7356, -0.4044, 0.5434, 0.7356, -0.4044, 0.5434, 0.7356, 0.1734, -0.9485, -0.265, 0.1734, -0.9485, -0.265, 0.1734, -0.9485, -0.265, 0.3857, -0.9212, -0.05089, 0.3857, -0.9212, -0.05089, 0.3857, -0.9212, -0.05089, 0.4071, -0.9126, -0.03686, 0.4071, -0.9126, -0.03686, 0.4071, -0.9126, -0.03686, -0.01113, -0.0322, -0.9994, -0.01153, -0.03686, -0.9993, -0.01142, -0.03572, -0.9993, -0.01153, -0.03686, -0.9993, -0.01142, -0.03572, -0.9993, -0.01142, -0.03572, -0.9993, -0.04771, -0.03904, -0.9981, -0.04771, -0.03904, -0.9981, -0.04771, -0.03904, -0.9981, -0.7125, -0.4226, 0.5601, -0.7125, -0.4226, 0.5601, -0.7125, -0.4226, 0.5601, -0.8033, 0.224, 0.5519, -0.801, 0.2275, 0.5537, -0.8028, 0.2247, 0.5523, -0.8028, 0.2247, 0.5523, -0.801, 0.2275, 0.5537, -0.8004, 0.2284, 0.5542, -0.6795, 0.316, 0.6621, -0.6795, 0.316, 0.6621, -0.6795, 0.316, 0.6621, -0.6795, 0.316, 0.6621, -0.6795, 0.316, 0.6621, -0.6795, 0.316, 0.6621, -0.9905, 0.04961, -0.1285, -0.9905, 0.04961, -0.1285, -0.9905, 0.04961, -0.1285, -0.9966, 0.01254, -0.08128, -0.9966, 0.01254, -0.08128, -0.9966, 0.01254, -0.08128, -0.4209, 0.9064, -0.03433, -0.4209, 0.9064, -0.03433, -0.4209, 0.9064, -0.03433, -0.4209, 0.9064, -0.03433, -0.4209, 0.9064, -0.03433, -0.4209, 0.9064, -0.03433, 0.3063, -0.2627, 0.915, 0.3063, -0.2627, 0.915, 0.3063, -0.2627, 0.915, 0.1667, 0.08474, 0.9824, 0.1667, 0.08474, 0.9824, 0.1667, 0.08474, 0.9824, 0.1197, -0.06604, 0.9906, 0.1197, -0.06604, 0.9906, 0.1197, -0.06604, 0.9906, 0.1461, -0.07147, 0.9867, 0.1461, -0.07147, 0.9867, 0.1461, -0.07147, 0.9867, -0.9025, 0.2324, 0.3626, -0.9025, 0.2324, 0.3626, -0.9025, 0.2324, 0.3626, -0.9471, 0.224, 0.2299, -0.9471, 0.224, 0.2299, -0.9471, 0.224, 0.2299, -0.07275, -0.08751, 0.9935, -0.07275, -0.08751, 0.9935, -0.07275, -0.08751, 0.9935, 0.04562, 0.007219, 0.9989, 0.04562, 0.007219, 0.9989, 0.04562, 0.007219, 0.9989, 0.2894, 0.9467, -0.1414, 0.2894, 0.9467, -0.1414, 0.2894, 0.9467, -0.1414, 0.2894, 0.9467, -0.1414, 0.2894, 0.9467, -0.1414, 0.2894, 0.9467, -0.1414, 0.2894, 0.9467, -0.1414, 0.2894, 0.9467, -0.1414, 0.2894, 0.9467, -0.1414, 0.2681, 0.9514, -0.1517, 0.2681, 0.9514, -0.1517, 0.2681, 0.9514, -0.1517, 0.5979, -0.6225, 0.505, 0.5979, -0.6225, 0.505, 0.5979, -0.6225, 0.505, 0.6461, -0.6116, 0.4566, 0.6461, -0.6116, 0.4566, 0.6461, -0.6116, 0.4566, 0.6516, -0.4855, -0.5828, 0.6516, -0.4855, -0.5828, 0.6516, -0.4855, -0.5828, -0.01068, -0.02683, -0.9996, -0.01068, -0.02683, -0.9996, -0.01113, -0.0322, -0.9994, -0.01113, -0.0322, -0.9994, -0.01068, -0.02683, -0.9996, -0.01153, -0.03686, -0.9993, -0.3468, 0.3674, -0.863, -0.3468, 0.3674, -0.863, -0.3468, 0.3674, -0.863, -0.559, 0.7885, -0.2566, -0.559, 0.7885, -0.2566, -0.559, 0.7885, -0.2566, -0.4653, 0.7453, -0.4776, -0.4653, 0.7453, -0.4776, -0.4653, 0.7453, -0.4776, -0.1158, -0.2465, 0.9622, -0.1158, -0.2465, 0.9622, -0.1158, -0.2465, 0.9622, 0.6579, -0.1414, -0.7397, 0.6579, -0.1414, -0.7397, 0.6579, -0.1414, -0.7397, 0.7809, -0.1103, -0.6148, 0.7809, -0.1103, -0.6148, 0.7809, -0.1103, -0.6148, -0.4668, -0.3082, -0.8289, -0.4668, -0.3082, -0.8289, -0.4668, -0.3082, -0.8289, -0.9871, -0.16, 0.004455, -0.9871, -0.1603, 0.005515, -0.987, -0.1608, 0.007206, -0.987, -0.1608, 0.007206, -0.9871, -0.1603, 0.005515, -0.9869, -0.1611, 0.00832, -0.9762, -0.2081, -0.06022, -0.9762, -0.2081, -0.06022, -0.9762, -0.2081, -0.06022, -0.9733, -0.2273, -0.03267, -0.9733, -0.2273, -0.03267, -0.9733, -0.2273, -0.03267, 0.3018, -0.1865, -0.9349, 0.3018, -0.1865, -0.9349, 0.3018, -0.1865, -0.9349, 0.3152, -0.1794, -0.9319, 0.3152, -0.1794, -0.9319, 0.3152, -0.1794, -0.9319, 0.3252, 0.6607, 0.6765, 0.3252, 0.6607, 0.6765, 0.3252, 0.6607, 0.6765, 0.7938, 0.5973, -0.1146, 0.7938, 0.5973, -0.1145, 0.7959, 0.5966, -0.1026, 0.4794, 0.8678, 0.1311, 0.4794, 0.8678, 0.1311, 0.4794, 0.8678, 0.1311, 0.7959, 0.5966, -0.1026, 0.7938, 0.5973, -0.1145, 0.796, 0.5966, -0.102, 0.715, -0.6991, -0.001319, 0.715, -0.6991, -0.001319, 0.715, -0.6991, -0.001319, 0.4771, -0.7821, 0.4009, 0.4771, -0.7821, 0.4009, 0.4771, -0.7821, 0.4009, 0.3916, -0.914, 0.1058, 0.3916, -0.914, 0.1058, 0.3916, -0.914, 0.1058, -0.3775, -0.1809, 0.9082, -0.3775, -0.1809, 0.9082, -0.3775, -0.1809, 0.9082, -0.568, -0.1874, 0.8014, -0.568, -0.1874, 0.8014, -0.568, -0.1874, 0.8014, -0.402, -0.1906, 0.8956, -0.402, -0.1906, 0.8956, -0.402, -0.1906, 0.8956, 0.1531, -0.2073, 0.9662, 0.1531, -0.2073, 0.9662, 0.1531, -0.2073, 0.9662, 0.9056, -0.397, -0.1493, 0.9056, -0.397, -0.1493, 0.9056, -0.397, -0.1493, -0.1052, -0.1896, 0.9762, -0.1052, -0.1896, 0.9762, -0.1052, -0.1896, 0.9762, -0.1066, -0.1248, -0.9864, -0.1047, -0.1243, -0.9867, -0.1002, -0.1232, -0.9873, -0.1002, -0.1232, -0.9873, -0.1047, -0.1243, -0.9867, -0.09848, -0.1228, -0.9875, -0.5832, 0.7799, -0.227, -0.5832, 0.7799, -0.227, -0.5832, 0.7799, -0.227, -0.8084, 0.5151, 0.2848, -0.8084, 0.5151, 0.2848, -0.8084, 0.5151, 0.2848, -0.9916, 0.01133, -0.1287, -0.9916, 0.01133, -0.1287, -0.9916, 0.01133, -0.1287, -0.9614, -0.2752, -0.000395, -0.9614, -0.2752, -0.000395, -0.9614, -0.2752, -0.000395, 0.9742, -0.2256, -0.007358, 0.9742, -0.2256, -0.007358, 0.9742, -0.2256, -0.007358, 0.9685, -0.2383, 0.07222, 0.969, -0.235, 0.07585, 0.969, -0.2354, 0.07541, 0.969, -0.2354, 0.07541, 0.969, -0.235, 0.07585, 0.9691, -0.2346, 0.07629, 0.9927, -0.07034, 0.09817, 0.9927, -0.07034, 0.09817, 0.9927, -0.07034, 0.09817, 0.9902, -0.07783, 0.116, 0.9902, -0.07783, 0.116, 0.9902, -0.07783, 0.116, -0.2942, 0.5227, -0.8002, -0.2942, 0.5227, -0.8002, -0.2942, 0.5227, -0.8002, -0.931, -0.149, -0.3332, -0.931, -0.149, -0.3332, -0.931, -0.149, -0.3332, -0.886, -0.171, -0.4311, -0.886, -0.171, -0.4311, -0.886, -0.171, -0.4311, 0.8624, -0.3123, 0.3984, 0.862, -0.3118, 0.3996, 0.8605, -0.3097, 0.4044, 0.9665, -0.2187, -0.1342, 0.9665, -0.2187, -0.1342, 0.9665, -0.2187, -0.1342, 0.7052, -0.2065, -0.6783, 0.7052, -0.2065, -0.6783, 0.7052, -0.2065, -0.6783, 0.8599, -0.3089, 0.4063, 0.8605, -0.3097, 0.4044, 0.862, -0.3118, 0.3996, -0.3924, 0.2184, -0.8935, -0.3924, 0.2184, -0.8935, -0.3924, 0.2184, -0.8935, -0.7511, -0.4268, -0.5036, -0.7511, -0.4268, -0.5036, -0.7511, -0.4268, -0.5036, -0.3272, -0.1033, -0.9393, -0.3272, -0.1033, -0.9393, -0.3272, -0.1033, -0.9393, -0.6129, -0.1824, -0.7688, -0.6129, -0.1824, -0.7688, -0.6129, -0.1824, -0.7688, 0.9762, -0.2025, 0.07798, 0.9762, -0.2025, 0.07798, 0.9762, -0.2025, 0.07798, 0.9722, -0.2128, 0.09786, 0.9725, -0.2118, 0.09653, 0.9723, -0.2126, 0.09755, 0.9725, -0.2118, 0.09653, 0.9727, -0.2114, 0.09608, 0.9723, -0.2126, 0.09755, 0.9663, -0.235, 0.1048, 0.9663, -0.235, 0.1048, 0.9663, -0.235, 0.1048, 0.995, -0.1003, 0.002844, 0.9947, -0.1023, 0.009831, 0.9949, -0.1006, 0.003932, 0.9984, -0.05717, -0.0007237, 0.9984, -0.05717, -0.0007237, 0.9984, -0.05717, -0.0007237, 0.9972, -0.0714, -0.02282, 0.9972, -0.0714, -0.02282, 0.9972, -0.0714, -0.02282, 0.9949, -0.1006, 0.003932, 0.9947, -0.1023, 0.009831, 0.9946, -0.1029, 0.01172, 0.9942, -0.1017, 0.03549, 0.9942, -0.1017, 0.03549, 0.9942, -0.1017, 0.03549, 0.1513, -0.2557, -0.9549, 0.1513, -0.2557, -0.9549, 0.1513, -0.2557, -0.9549, 0.1868, -0.2345, -0.954, 0.1868, -0.2345, -0.954, 0.1868, -0.2345, -0.954, 0.2597, -0.2219, -0.9398, 0.2575, -0.2213, -0.9406, 0.2589, -0.2217, -0.9401, 0.2575, -0.2213, -0.9406, 0.2567, -0.2211, -0.9409, 0.2589, -0.2217, -0.9401, -0.01999, -0.2775, -0.9605, -0.01999, -0.2775, -0.9605, -0.01999, -0.2775, -0.9605, -0.2289, -0.2644, -0.9369, -0.2289, -0.2644, -0.9369, -0.2289, -0.2644, -0.9369, -0.221, -0.3473, -0.9114, -0.221, -0.3473, -0.9114, -0.221, -0.3473, -0.9114, -0.221, -0.3473, -0.9114, -0.9375, -0.1097, 0.3303, -0.9375, -0.1097, 0.3303, -0.9375, -0.1097, 0.3303, -0.9897, 0.00422, 0.1429, -0.9897, 0.00422, 0.1429, -0.9897, 0.00422, 0.1429, 0.6126, -0.2563, 0.7477, 0.6126, -0.2563, 0.7477, 0.6126, -0.2563, 0.7477, -0.09086, -0.2773, 0.9565, -0.09086, -0.2773, 0.9565, -0.09086, -0.2773, 0.9565, 0.009099, -0.2566, 0.9665, 0.009099, -0.2566, 0.9665, 0.009099, -0.2566, 0.9665, -0.3399, -0.173, -0.9244, -0.3399, -0.173, -0.9244, -0.3399, -0.173, -0.9244, -0.2248, -0.2516, -0.9414, -0.2248, -0.2516, -0.9414, -0.2248, -0.2516, -0.9414, -0.9428, -0.3326, -0.02405, -0.9428, -0.3326, -0.02405, -0.9428, -0.3326, -0.02405, -0.7267, -0.6804, -0.09407, -0.7267, -0.6804, -0.09407, -0.7267, -0.6804, -0.09407, -0.7772, -0.6285, -0.02995, -0.7772, -0.6285, -0.02995, -0.7772, -0.6285, -0.02995, -0.7427, -0.2273, -0.6299, -0.7427, -0.2273, -0.6299, -0.7427, -0.2273, -0.6299, -0.3405, -0.5898, -0.7323, -0.3405, -0.5898, -0.7323, -0.3405, -0.5898, -0.7323, -0.2683, -0.389, -0.8813, -0.2683, -0.389, -0.8813, -0.2683, -0.389, -0.8813, 0.0, 1.0, 0.0, 0.0, 1.0, 3.734e-07, 0.0, 1.0, 0.0, 0.0, 1.0, 0.0, 0.0, 1.0, 3.734e-07, 0.0, 1.0, 1.23e-06, 0.0, 1.0, 1.23e-06, 0.0, 1.0, 3.734e-07, 0.0, 1.0, 1.481e-06, -0.01346, -0.5766, -0.817, -0.01346, -0.5766, -0.817, -0.01346, -0.5766, -0.817, -0.005035, -0.285, -0.9585, -0.005035, -0.285, -0.9585, -0.005035, -0.285, -0.9585, -0.5856, -0.2817, -0.7601, -0.5856, -0.2817, -0.7601, -0.5856, -0.2817, -0.7601, -0.697, -0.1498, -0.7012, -0.697, -0.1498, -0.7012, -0.697, -0.1498, -0.7012, -0.8646, -0.4867, 0.1249, -0.8646, -0.4867, 0.1249, -0.8646, -0.4867, 0.1249, -0.3268, -0.3076, 0.8936, -0.3268, -0.3076, 0.8936, -0.3268, -0.3076, 0.8936, -0.1909, -0.3476, 0.918, -0.1909, -0.3476, 0.918, -0.1909, -0.3476, 0.918, 0.7205, -0.6521, 0.2357, 0.7205, -0.6521, 0.2357, 0.7205, -0.6521, 0.2357, -0.2782, -0.3386, 0.8989, -0.2782, -0.3386, 0.8989, -0.2782, -0.3386, 0.8989, -0.5301, -0.7948, -0.2953, -0.5301, -0.7948, -0.2953, -0.5301, -0.7948, -0.2953, -0.3319, -0.9307, 0.1538, -0.3319, -0.9307, 0.1538, -0.3319, -0.9307, 0.1538, -0.4588, -0.8875, 0.0428, -0.4588, -0.8875, 0.0428, -0.4588, -0.8875, 0.0428, -0.4594, -0.8881, -0.01172, -0.4594, -0.8881, -0.01172, -0.4594, -0.8881, -0.01172, 0.5396, -0.1002, -0.8359, 0.5396, -0.1002, -0.8359, 0.5396, -0.1002, -0.8359, 0.6173, -0.09676, -0.7808, 0.6173, -0.09676, -0.7808, 0.6173, -0.09676, -0.7808, -0.3023, -0.5323, -0.7908, -0.3023, -0.5323, -0.7908, -0.3023, -0.5323, -0.7908, -0.07214, -0.7373, -0.6717, -0.07214, -0.7373, -0.6717, -0.07214, -0.7373, -0.6717, -0.1732, -0.6719, -0.7201, -0.1732, -0.6719, -0.7201, -0.1732, -0.6719, -0.7201, -0.91, -0.2349, -0.3418, -0.91, -0.2349, -0.3418, -0.91, -0.2349, -0.3418, -0.8165, -0.2554, -0.5179, -0.8165, -0.2554, -0.5179, -0.8165, -0.2554, -0.5179, -0.5187, -0.8407, 0.1554, -0.5187, -0.8407, 0.1554, -0.5187, -0.8407, 0.1554, -0.5879, -0.8081, 0.03651, -0.5879, -0.8081, 0.03651, -0.5879, -0.8081, 0.03651, -0.632, -0.7738, 0.04308, -0.632, -0.7738, 0.04308, -0.632, -0.7738, 0.04308, -0.2363, -0.3192, -0.9178, -0.2363, -0.3192, -0.9178, -0.2363, -0.3192, -0.9178, -0.9255, -0.1939, -0.3253, -0.9256, -0.194, -0.325, -0.9257, -0.1941, -0.3246, -0.9257, -0.1941, -0.3246, -0.9256, -0.194, -0.325, -0.9258, -0.1942, -0.3243, -0.9521, -0.1588, -0.2614, -0.9521, -0.1588, -0.2614, -0.9521, -0.1588, -0.2614, -0.669, -0.2619, 0.6956, -0.669, -0.2619, 0.6956, -0.669, -0.2619, 0.6956, -0.9385, -0.2427, -0.2454, -0.9385, -0.2427, -0.2454, -0.9385, -0.2427, -0.2454, -0.5072, -0.1538, 0.848, -0.5072, -0.1538, 0.848, -0.5072, -0.1538, 0.848, -0.2116, -0.1415, -0.9671, -0.2116, -0.1415, -0.9671, -0.2116, -0.1415, -0.9671, -0.06952, -0.1269, -0.9895, -0.06952, -0.1269, -0.9895, -0.06952, -0.1269, -0.9895, 0.02508, -0.09929, -0.9947, 0.02508, -0.09929, -0.9947, 0.02508, -0.09929, -0.9947, 0.6477, -0.7617, 0.0195, 0.6477, -0.7617, 0.0195, 0.6477, -0.7617, 0.0195, 0.3662, -0.9004, 0.235, 0.3662, -0.9004, 0.235, 0.3662, -0.9004, 0.235, -0.4399, -0.6121, -0.6571, -0.4399, -0.6121, -0.6571, -0.4399, -0.6121, -0.6571, -0.5692, -0.6315, -0.5265, -0.5692, -0.6315, -0.5265, -0.5692, -0.6315, -0.5265, 0.6017, -0.1734, -0.7796, 0.6017, -0.1734, -0.7796, 0.6017, -0.1734, -0.7796, 0.4966, -0.1818, -0.8488, 0.4966, -0.1818, -0.8488, 0.4966, -0.1818, -0.8488, 0.5762, -0.2163, -0.7882, 0.5762, -0.2163, -0.7882, 0.5762, -0.2163, -0.7882, 0.4707, -0.5454, -0.6936, 0.4707, -0.5454, -0.6936, 0.4707, -0.5454, -0.6936, -0.7132, -0.2121, -0.6681, -0.7132, -0.2121, -0.6681, -0.7132, -0.2121, -0.6681, -0.6971, -0.2064, -0.6866, -0.6971, -0.2064, -0.6866, -0.6971, -0.2064, -0.6866, -0.5119, -0.8129, 0.2777, -0.5119, -0.8129, 0.2777, -0.5119, -0.8129, 0.2777, -0.3831, -0.6843, -0.6204, -0.3831, -0.6843, -0.6204, -0.3831, -0.6843, -0.6204, -0.09359, -0.9558, -0.2786, -0.09359, -0.9558, -0.2786, -0.09359, -0.9558, -0.2786, -0.2783, -0.9547, -0.105, -0.2783, -0.9547, -0.105, -0.2783, -0.9547, -0.105, -0.2212, -0.1968, 0.9552, -0.2212, -0.1968, 0.9552, -0.2212, -0.1968, 0.9552, -0.4451, -0.6715, 0.5924, -0.4451, -0.6715, 0.5924, -0.4451, -0.6715, 0.5924, -0.3848, -0.3995, 0.832, -0.3848, -0.3995, 0.832, -0.3848, -0.3995, 0.832, -0.3922, -0.107, -0.9136, -0.3922, -0.107, -0.9136, -0.3922, -0.107, -0.9136, -0.2239, -0.3025, 0.9265, -0.2239, -0.3025, 0.9265, -0.2239, -0.3025, 0.9265, 0.64, -0.149, -0.7538, 0.64, -0.149, -0.7538, 0.64, -0.149, -0.7538, 0.2582, -0.2626, -0.9297, 0.2582, -0.2626, -0.9297, 0.2582, -0.2626, -0.9297, -0.506, -0.8625, 0.01041, -0.506, -0.8625, 0.01041, -0.506, -0.8625, 0.01041, -0.4951, -0.8688, 0.001379, -0.4951, -0.8688, 0.001379, -0.4951, -0.8688, 0.001379, -0.002648, -0.2354, 0.9719, -0.002648, -0.2354, 0.9719, -0.002648, -0.2354, 0.9719, -0.06147, -0.2109, 0.9756, -0.06147, -0.2109, 0.9756, -0.06147, -0.2109, 0.9756, -0.0459, -0.23, 0.9721, -0.0459, -0.23, 0.9721, -0.0459, -0.23, 0.9721, 0.9713, -0.2359, -0.03057, 0.9713, -0.2359, -0.03057, 0.9713, -0.2359, -0.03057, 0.9778, -0.201, -0.0586, 0.9778, -0.201, -0.0586, 0.9778, -0.201, -0.0586, -0.5552, -0.2207, 0.8019, -0.5552, -0.2207, 0.8019, -0.5552, -0.2207, 0.8019, 0.3662, -0.9038, -0.2217, 0.3662, -0.9038, -0.2217, 0.3662, -0.9038, -0.2217, 0.6514, -0.7038, 0.2834, 0.6514, -0.7038, 0.2834, 0.6514, -0.7038, 0.2834, -0.3174, -0.08087, -0.9448, -0.3174, -0.08087, -0.9448, -0.3174, -0.08087, -0.9448, -0.4117, -0.1351, -0.9012, -0.4118, -0.1355, -0.9012, -0.4135, -0.1439, -0.8991, -0.4135, -0.1439, -0.8991, -0.4118, -0.1355, -0.9012, -0.4136, -0.1444, -0.8989, -0.2772, -0.3012, -0.9124, -0.2772, -0.3012, -0.9124, -0.2772, -0.3012, -0.9124, -0.4578, -0.8891, -3.563e-07, -0.4578, -0.8891, -3.563e-07, -0.4578, -0.8891, -3.563e-07, -0.2808, -0.9443, -0.1719, -0.2808, -0.9443, -0.1719, -0.2808, -0.9443, -0.1719, 0.3118, -0.6061, 0.7317, 0.3118, -0.6061, 0.7317, 0.3118, -0.6061, 0.7317, 0.3869, -0.7241, 0.5709, 0.3869, -0.7241, 0.5709, 0.3869, -0.7241, 0.5709, 0.124, -0.8126, -0.5695, 0.124, -0.8126, -0.5695, 0.124, -0.8126, -0.5695, 0.3314, -0.8668, -0.3727, 0.3314, -0.8668, -0.3727, 0.3314, -0.8668, -0.3727, 0.1058, 0.5551, 0.825, 0.1058, 0.5551, 0.825, 0.1058, 0.5551, 0.825, 0.8023, -0.3896, 0.4521, 0.8023, -0.3896, 0.4521, 0.8023, -0.3896, 0.4521, 0.7594, -0.6506, -0.002786, 0.7594, -0.6506, -0.002786, 0.7594, -0.6506, -0.002786, 0.6894, -0.6914, 0.2161, 0.6894, -0.6914, 0.2161, 0.6894, -0.6914, 0.2161, 0.7569, -0.4969, 0.4245, 0.7569, -0.4969, 0.4245, 0.7569, -0.4969, 0.4245, 0.02365, -0.05021, 0.9985, 0.02365, -0.05021, 0.9985, 0.02365, -0.05021, 0.9985, -0.5434, -0.2798, 0.7915, -0.5434, -0.2798, 0.7915, -0.5434, -0.2798, 0.7915, -0.9398, -0.3261, 0.1018, -0.9398, -0.3261, 0.1018, -0.9398, -0.3261, 0.1018, -0.9844, -0.1498, -0.09201, -0.9844, -0.1498, -0.09201, -0.9844, -0.1498, -0.09201, -0.954, -0.1705, -0.2466, -0.954, -0.1705, -0.2466, -0.954, -0.1705, -0.2466, -0.9857, -0.1258, -0.1124, -0.9857, -0.1258, -0.1124, -0.9857, -0.1258, -0.1124, -0.9651, -0.2615, -0.01365, -0.9651, -0.2615, -0.01365, -0.9651, -0.2615, -0.01365, -0.8782, -0.1989, -0.435, -0.8782, -0.1989, -0.435, -0.8782, -0.1989, -0.435, -0.9231, -0.1632, -0.3483, -0.9231, -0.1632, -0.3483, -0.9231, -0.1632, -0.3483, -0.3998, -0.4596, -0.793, -0.3998, -0.4596, -0.793, -0.3998, -0.4596, -0.793, -0.8778, -0.05825, -0.4755, -0.8778, -0.05825, -0.4755, -0.8778, -0.05825, -0.4755, -0.9287, -0.1202, -0.3507, -0.9287, -0.1202, -0.3507, -0.9287, -0.1202, -0.3507, 0.3756, -0.9268, 3.621e-06, 0.3756, -0.9268, 3.621e-06, 0.3756, -0.9268, 3.621e-06, 0.6912, -0.02806, 0.7221, 0.6912, -0.02806, 0.7221, 0.6912, -0.02806, 0.7221, 0.4067, 0.1305, 0.9042, 0.4067, 0.1305, 0.9042, 0.4067, 0.1305, 0.9042, -0.5772, 0.06927, 0.8137, -0.5772, 0.06927, 0.8137, -0.5772, 0.06927, 0.8137, 0.1979, -0.1969, 0.9602, 0.1979, -0.1969, 0.9602, 0.1979, -0.1969, 0.9602, -0.006416, 0.09351, 0.9956, -0.006416, 0.09351, 0.9956, -0.006416, 0.09351, 0.9956, -0.305, 0.6184, 0.7242, -0.305, 0.6184, 0.7242, -0.305, 0.6184, 0.7242, 0.8802, 0.4727, -0.04289, 0.8802, 0.4727, -0.04289, 0.8802, 0.4727, -0.04289, 0.8851, 0.4653, 1.548e-06, 0.8851, 0.4653, 1.548e-06, 0.8851, 0.4653, 1.548e-06, -0.4948, -0.8341, 0.2439, -0.4948, -0.8341, 0.2439, -0.4948, -0.8341, 0.2439, 0.2449, -0.132, 0.9605, 0.2449, -0.132, 0.9605, 0.2449, -0.132, 0.9605, -0.9658, -0.2338, 0.1122, -0.9658, -0.2338, 0.1122, -0.9658, -0.2338, 0.1122, -0.3054, 0.4483, -0.8401, -0.3054, 0.4483, -0.8401, -0.3054, 0.4483, -0.8401, -0.648, 0.4715, 0.5982, -0.648, 0.4715, 0.5982, -0.648, 0.4715, 0.5982, 0.1398, 0.9879, 0.06656, 0.1398, 0.9879, 0.06656, 0.1398, 0.9879, 0.06656, -0.109, 0.5, 0.8591, -0.109, 0.5, 0.8591, -0.109, 0.5, 0.8591, -0.03765, 0.05152, 0.998, -0.03765, 0.05152, 0.998, -0.03765, 0.05152, 0.998, 8.956e-05, 0.3146, -0.9492, 8.956e-05, 0.3146, -0.9492, 8.956e-05, 0.3146, -0.9492, 0.7889, 0.6115, -0.05986, 0.7889, 0.6115, -0.05986, 0.7889, 0.6115, -0.05986, 0.6976, -0.07476, 0.7126, 0.6976, -0.07476, 0.7126, 0.6976, -0.07476, 0.7126, -0.2758, -0.201, 0.94, -0.2758, -0.201, 0.94, -0.2758, -0.201, 0.94, 0.3854, 0.1193, 0.915, 0.3854, 0.1193, 0.915, 0.3854, 0.1193, 0.915, 0.5656, -0.1289, 0.8145, 0.5656, -0.1289, 0.8145, 0.5656, -0.1289, 0.8145, -0.6112, -0.7902, 0.04466, -0.6112, -0.7902, 0.04466, -0.6112, -0.7902, 0.04466, 0.1989, 0.4659, 0.8622, 0.1989, 0.4659, 0.8622, 0.1989, 0.4659, 0.8622, -0.05865, 0.3897, 0.9191, -0.05865, 0.3897, 0.9191, -0.05865, 0.3897, 0.9191, 0.8922, 0.4516, 3.437e-07, 0.8922, 0.4516, 3.437e-07, 0.8922, 0.4516, 3.437e-07, 0.9997, -0.02376, 0.004489, 0.9997, -0.02376, 0.004489, 0.9997, -0.02376, 0.004489, -0.07381, 0.3184, -0.9451, -0.07381, 0.3184, -0.9451, -0.07381, 0.3184, -0.9451, -0.119, 0.375, -0.9194, -0.119, 0.375, -0.9194, -0.119, 0.375, -0.9194, -0.3298, 0.3583, -0.8734, -0.3298, 0.3583, -0.8734, -0.3298, 0.3583, -0.8734, -0.06568, -0.2635, 0.9624, -0.06568, -0.2635, 0.9624, -0.06568, -0.2635, 0.9624, -0.5673, -0.2193, 0.7938, -0.5673, -0.2193, 0.7938, -0.5673, -0.2193, 0.7938, -0.04074, -0.06296, -0.9972, -0.04074, -0.06296, -0.9972, -0.04074, -0.06296, -0.9972, -0.1186, 0.8394, -0.5304, -0.1186, 0.8394, -0.5304, -0.1186, 0.8394, -0.5304, 0.2841, -0.08543, 0.955, 0.2841, -0.08543, 0.955, 0.2841, -0.08543, 0.955, 0.2841, -0.08543, 0.955, 0.7453, -0.08502, -0.6613, 0.7453, -0.08502, -0.6613, 0.7453, -0.08502, -0.6613, 0.3081, -0.4767, -0.8233, 0.3081, -0.4767, -0.8233, 0.3081, -0.4767, -0.8233])] * 3)])

# ---- objects
ob_iceberg = bpy.data.objects.new('iceberg', me_iceberg)
ob_point = bpy.data.objects.new('Point', light_point)
ob_spot = bpy.data.objects.new('Spot', light_spot)
ob_point_001 = bpy.data.objects.new('Point.001', light_point_001)
ob_spot_001 = bpy.data.objects.new('Spot.001', light_spot_001)
ob_camera = bpy.data.objects.new('Camera', cam_camera)

# ---- transforms, parenting, visibility, modifiers, constraints
ob_iceberg.location = (2.0, 0.0, 0.0)
ob_iceberg.rotation_euler = (1.571, -0.0, 0.0)
ob_iceberg.lineart.crease_threshold = 0.0
ob_point.location = (-3.533, 13.86, 15.11)
ob_point.lineart.crease_threshold = 0.0
ob_spot.location = (-28.33, 21.54, 0.0)
ob_spot.rotation_euler = (1.748, -0.5362, -2.051)
ob_spot.lineart.crease_threshold = 0.0
ob_point_001.location = (12.02, 16.77, 16.31)
ob_point_001.lineart.crease_threshold = 0.0
ob_spot_001.location = (33.31, 5.262, -20.72)
ob_spot_001.rotation_euler = (2.399, 0.08182, -4.423)
ob_spot_001.lineart.crease_threshold = 0.0
ob_camera.location = (67.73, 0.0, -4.217)
ob_camera.rotation_euler = (3.142, -1.571, 0.0)
ob_camera.lineart.crease_threshold = 0.0

# ---- collection membership
scene.collection.objects.link(ob_iceberg)
scene.collection.objects.link(ob_point)
scene.collection.objects.link(ob_spot)
scene.collection.objects.link(ob_point_001)
scene.collection.objects.link(ob_spot_001)
scene.collection.objects.link(ob_camera)

# ---- scene / render settings (as saved in the file)
scene.camera = ob_camera
scene.frame_start = 1; scene.frame_end = 250; scene.frame_set(0)
scene.render.engine = 'CYCLES'
scene.cycles.use_denoising = False
scene.cycles.samples = 128
scene.cycles.sampling_pattern = 'TABULATED_SOBOL'
scene.cycles.use_adaptive_sampling = False
scene.cycles.use_light_tree = False
scene.view_settings.view_transform = 'Filmic'
bpy.context.view_layer.update()
